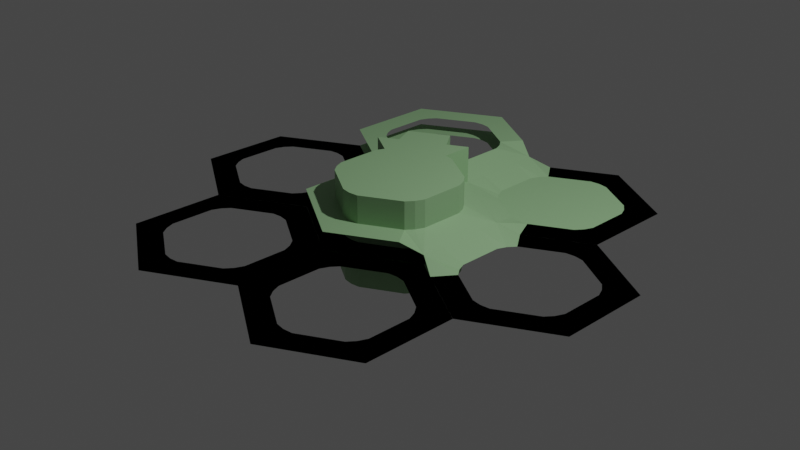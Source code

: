 # Source: hex_v2.blend  (saved by Blender 3.3.6; exported with 4.5.12 LTS)
import bpy
from mathutils import Matrix  # noqa: F401  (used for matrix-valued properties, if any)

bpy.ops.wm.read_factory_settings(use_empty=True)
scene = bpy.context.scene
scene.name = 'Scene'

# ---- collections
col_collection = bpy.data.collections.new('Collection'); scene.collection.children.link(col_collection)
col_collection.hide_viewport = True
col_booleans = bpy.data.collections.new('Booleans'); scene.collection.children.link(col_booleans)
col_version_0 = bpy.data.collections.new('Version_0'); scene.collection.children.link(col_version_0)
col_version_0.hide_viewport = True
col_version_0_elevation_1 = bpy.data.collections.new('Version_0_Elevation_1'); scene.collection.children.link(col_version_0_elevation_1)
col_version_0_elevation_1.hide_viewport = True
col_development = bpy.data.collections.new('___development____'); scene.collection.children.link(col_development)
col_0_0_0 = bpy.data.collections.new('0,0,0'); scene.collection.children.link(col_0_0_0)
col_0_0_1 = bpy.data.collections.new('0,0,1'); scene.collection.children.link(col_0_0_1)
col_0_1_1 = bpy.data.collections.new('0,1,1'); scene.collection.children.link(col_0_1_1)

# ---- materials (node trees are filled in below, after node groups)
mat_1_s_coast = bpy.data.materials.new('-1.S.Coast')
mat_1_s_coast.use_transparent_shadow = False

# ---- material node trees
mat_1_s_coast.use_nodes = True; mat_1_s_coast.node_tree.nodes.clear()
_N = mat_1_s_coast.node_tree.nodes; _L = mat_1_s_coast.node_tree.links
n0 = _N.new('ShaderNodeBsdfPrincipled'); n0.name = 'Principled BSDF'; n0.location = (10, 300)
n0.distribution = 'GGX'
n0.subsurface_method = 'RANDOM_WALK_SKIN'
n0.inputs[0].default_value = (0.2705, 0.4678, 0.2384, 1.0)
n0.inputs[3].default_value = 1.45
n0.inputs[27].default_value = (0.0, 0.0, 0.0, 1.0)
n0.inputs[28].default_value = 1.0
n1 = _N.new('ShaderNodeOutputMaterial'); n1.name = 'Material Output'; n1.location = (300, 300)
_L.new(n0.outputs[0], n1.inputs[0])
n1.is_active_output = True

# ---- world
world_world = bpy.data.worlds.new('World'); scene.world = world_world
world_world.use_nodes = True; world_world.node_tree.nodes.clear()
_N = world_world.node_tree.nodes; _L = world_world.node_tree.links
n0 = _N.new('ShaderNodeOutputWorld'); n0.name = 'World Output'; n0.location = (300, 300)
n1 = _N.new('ShaderNodeBackground'); n1.name = 'Background'; n1.location = (10, 300)
n1.inputs[0].default_value = (0.05088, 0.05088, 0.05088, 1.0)
_L.new(n1.outputs[0], n0.inputs[0])
n0.is_active_output = True
world_world.color = (0.05088, 0.05088, 0.05088)
world_world.use_sun_shadow = False
world_world.sun_shadow_jitter_overblur = 0.0

# ---- cameras
cam_camera = bpy.data.cameras.new('Camera')
cam_camera.clip_end = 100.0
cam_camera.ortho_scale = 7.314

# ---- lights
light_light = bpy.data.lights.new('Light', 'POINT')
light_light.transmission_factor = 0.0
light_light.energy = 1000.0
light_light.shadow_soft_size = 0.1
light_light.shadow_maximum_resolution = 0.006
light_light.use_absolute_resolution = True

# ---- meshes
me_circle = bpy.data.meshes.new('Circle')
me_circle.from_pydata([(-0.11, 1.029, 0.0), (-0.4195, 0.9466, 0.0), (-0.9466, 0.4195, 0.0), (-1.029, 0.11, 0.0), (-0.8366, -0.61, 0.0), (-0.61, -0.8366, 0.0), (0.11, -1.029, 0.0), (0.4195, -0.9466, 0.0), (0.9466, -0.4195, 0.0), (1.029, -0.11, 0.0), (0.8366, 0.61, 0.0), (0.61, 0.8366, 0.0), (1.008, -0.2701, 0.0), (-1.008, 0.2701, 0.0), (-0.2701, 1.008, 0.0), (0.2701, -1.008, 0.0), (-0.7379, -0.7379, 0.0), (0.7379, 0.7379, 0.0), (-1.263, 0.6811, 0.0), (-0.6811, 1.263, 0.0), (1.122, 1.122, 0.0), (-0.4108, 1.533, 0.0), (-1.533, 0.4108, 0.0), (-1.122, -1.122, 0.0), (0.4108, -1.533, 0.0), (1.533, -0.4108, 0.0), (0.6811, -1.263, 0.0), (1.263, -0.6811, 0.0), (1.221, 0.7532, 0.0), (1.434, -0.04163, 0.0), (-1.434, 0.04163, 0.0), (-1.221, -0.7532, 0.0), (-0.04163, 1.434, 0.0), (0.7532, 1.221, 0.0), (0.04163, -1.434, 0.0), (-0.7532, -1.221, 0.0)], [], [(10, 28, 20, 17), (11, 17, 20, 33), (4, 31, 23, 16), (5, 16, 23, 35), (6, 34, 24, 15), (7, 15, 24, 26), (8, 27, 25, 12), (9, 12, 25, 29), (0, 32, 21, 14), (14, 21, 19, 1), (13, 2, 18, 22), (3, 13, 22, 30), (8, 7, 26, 27), (1, 19, 18, 2), (34, 6, 5, 35), (29, 28, 10, 9), (4, 3, 30, 31), (33, 32, 0, 11)])
_uv = me_circle.uv_layers.new(name='UVMap')
_uv.uv.foreach_set('vector', [0.0, 0.0, 0.0, 0.0, 0.0, 0.0, 0.0, 0.0, 0.0, 0.0, 0.0, 0.0, 0.0, 0.0, 0.0, 0.0, 0.0, 0.0, 0.0, 0.0, 0.0, 0.0, 0.0, 0.0, 0.0, 0.0, 0.0, 0.0, 0.0, 0.0, 0.0, 0.0, 0.0, 0.0, 0.0, 0.0, 0.0, 0.0, 0.0, 0.0, 0.0, 0.0, 0.0, 0.0, 0.0, 0.0, 0.0, 0.0, 0.0, 0.0, 0.0, 0.0, 0.0, 0.0, 0.0, 0.0, 0.0, 0.0, 0.0, 0.0, 0.0, 0.0, 0.0, 0.0, 0.0, 0.0, 0.0, 0.0, 0.0, 0.0, 0.0, 0.0, 0.0, 0.0, 0.0, 0.0, 0.0, 0.0, 0.0, 0.0, 0.0, 0.0, 0.0, 0.0, 0.0, 0.0, 0.0, 0.0, 0.0, 0.0, 0.0, 0.0, 0.0, 0.0, 0.0, 0.0, 0.0, 0.0, 0.0, 0.0, 0.0, 0.0, 0.0, 0.0, 0.0, 0.0, 0.0, 0.0, 0.0, 0.0, 0.0, 0.0, 0.0, 0.0, 0.0, 0.0, 0.0, 0.0, 0.0, 0.0, 0.0, 0.0, 0.0, 0.0, 0.0, 0.0, 0.0, 0.0, 0.0, 0.0, 0.0, 0.0, 0.0, 0.0, 0.0, 0.0, 0.0, 0.0, 0.0, 0.0, 0.0, 0.0, 0.0, 0.0])
me_circle.materials.append(mat_1_s_coast)
me_circle.update()
me_circle_002 = bpy.data.meshes.new('Circle.002')
me_circle_002.from_pydata([(-0.11, 1.029, 0.0), (-0.4195, 0.9466, 0.0), (-0.9466, 0.4195, 0.0), (-1.029, 0.11, 0.0), (-0.8366, -0.61, 0.0), (-0.61, -0.8366, 0.0), (0.11, -1.029, 0.0), (0.4195, -0.9466, 0.0), (0.9466, -0.4195, 0.0), (1.029, -0.11, 0.0), (0.8366, 0.61, 0.0), (0.61, 0.8366, 0.0), (1.008, -0.2701, 0.0), (-1.008, 0.2701, 0.0), (-0.2701, 1.008, 0.0), (0.2701, -1.008, 0.0), (-0.7379, -0.7379, 0.0), (0.7379, 0.7379, 0.0), (0.5744, -0.5744, 0.0), (-0.7847, -0.2103, 0.0), (0.7847, 0.2103, 0.0), (-0.2103, -0.7847, 0.0), (0.2103, 0.7847, 0.0), (-0.5744, 0.5744, 0.0)], [], [(18, 20, 22, 23, 19, 21), (21, 15, 18), (6, 15, 21), (15, 7, 18), (18, 12, 20), (8, 12, 18), (12, 9, 20), (17, 22, 20), (20, 10, 17), (17, 11, 22), (22, 14, 23), (0, 14, 22), (14, 1, 23), (23, 13, 19), (2, 13, 23), (13, 3, 19), (1, 2, 23), (3, 4, 19), (16, 21, 19), (19, 4, 16), (16, 5, 21), (5, 6, 21), (7, 8, 18), (9, 10, 20), (11, 0, 22)])
_uv = me_circle_002.uv_layers.new(name='UVMap')
_uv.uv.foreach_set('vector', [0.09905, 0.9153, 0.08663, 0.9368, 0.06179, 0.9368, 0.04936, 0.9153, 0.06179, 0.8938, 0.08663, 0.8938, 0.08663, 0.8938, 0.0, 0.0, 0.09905, 0.9153, 0.0, 0.0, 0.0, 0.0, 0.08663, 0.8938, 0.0, 0.0, 0.0, 0.0, 0.09905, 0.9153, 0.09905, 0.9153, 0.0, 0.0, 0.08663, 0.9368, 0.0, 0.0, 0.0, 0.0, 0.09905, 0.9153, 0.0, 0.0, 0.0, 0.0, 0.08663, 0.9368, 0.0, 0.0, 0.06179, 0.9368, 0.08663, 0.9368, 0.08663, 0.9368, 0.0, 0.0, 0.0, 0.0, 0.0, 0.0, 0.0, 0.0, 0.06179, 0.9368, 0.06179, 0.9368, 0.0, 0.0, 0.04936, 0.9153, 0.0, 0.0, 0.0, 0.0, 0.06179, 0.9368, 0.0, 0.0, 0.0, 0.0, 0.04936, 0.9153, 0.04936, 0.9153, 0.0, 0.0, 0.06179, 0.8938, 0.0, 0.0, 0.0, 0.0, 0.04936, 0.9153, 0.0, 0.0, 0.0, 0.0, 0.06179, 0.8938, 0.0, 0.0, 0.0, 0.0, 0.04936, 0.9153, 0.0, 0.0, 0.0, 0.0, 0.06179, 0.8938, 0.0, 0.0, 0.08663, 0.8938, 0.06179, 0.8938, 0.06179, 0.8938, 0.0, 0.0, 0.0, 0.0, 0.0, 0.0, 0.0, 0.0, 0.08663, 0.8938, 0.0, 0.0, 0.0, 0.0, 0.08663, 0.8938, 0.0, 0.0, 0.0, 0.0, 0.09905, 0.9153, 0.0, 0.0, 0.0, 0.0, 0.08663, 0.9368, 0.0, 0.0, 0.0, 0.0, 0.06179, 0.9368])
me_circle_002.materials.append(mat_1_s_coast)
me_circle_002.update()
me_plane = bpy.data.meshes.new('Plane')
me_plane.from_pydata([(-0.9088, 3.809e-11, 0.0), (1.905e-11, -0.9088, 0.0), (0.9088, 3.809e-11, 0.0), (1.905e-11, 0.9088, 0.0), (1.905e-11, 3.809e-11, 0.0), (-0.9754, -0.4323, 0.0), (0.4544, -0.9088, 0.0), (0.9754, 0.4323, 0.0), (-0.4544, 0.9088, 0.0), (-0.9088, 0.4544, 0.0), (-0.4323, -0.9754, 0.0), (0.9088, -0.4544, 0.0), (0.4323, 0.9754, 0.0), (1.905e-11, 0.4544, 0.0), (1.905e-11, -0.4544, 0.0), (-0.4544, 3.809e-11, 0.0), (0.4544, 3.809e-11, 0.0), (-0.4544, -0.4544, 0.0), (-0.4544, 0.4544, 0.0), (0.4544, 0.4544, 0.0), (0.4544, -0.4544, 0.0), (-0.7724, 0.7724, 0.0), (-0.8127, 0.712, 0.0), (-0.8268, 0.6409, 0.0), (-0.8127, 0.5697, 0.0), (-0.7724, 0.5093, 0.0), (-0.712, 0.469, 0.0), (-0.6409, 0.4549, 0.0), (-0.5697, 0.469, 0.0), (-0.5093, 0.5093, 0.0), (-0.469, 0.5697, 0.0), (-0.4549, 0.6409, 0.0), (-0.469, 0.712, 0.0), (-0.5093, 0.7724, 0.0), (-0.5697, 0.8127, 0.0), (-0.6409, 0.8268, 0.0), (-0.712, 0.8127, 0.0), (0.5087, -0.5087, 0.0), (0.4684, -0.5691, 0.0), (0.4543, -0.6403, 0.0), (0.4684, -0.7114, 0.0), (0.5087, -0.7718, 0.0), (0.5691, -0.8121, 0.0), (0.6403, -0.8262, 0.0), (0.7114, -0.8121, 0.0), (0.7718, -0.7718, 0.0), (0.8121, -0.7114, 0.0), (0.8262, -0.6403, 0.0), (0.8121, -0.5691, 0.0), (0.7718, -0.5087, 0.0), (0.7114, -0.4684, 0.0), (0.6403, -0.4543, 0.0), (0.5691, -0.4684, 0.0), (0.5014, 0.7644, 0.0), (0.4611, 0.7041, 0.0), (0.4469, 0.6329, 0.0), (0.4611, 0.5617, 0.0), (0.5014, 0.5014, 0.0), (0.5617, 0.4611, 0.0), (0.6329, 0.4469, 0.0), (0.7041, 0.4611, 0.0), (0.7644, 0.5014, 0.0), (0.8047, 0.5617, 0.0), (0.8189, 0.6329, 0.0), (0.8047, 0.7041, 0.0), (0.7644, 0.7644, 0.0), (0.7041, 0.8047, 0.0), (0.6329, 0.8189, 0.0), (0.5617, 0.8047, 0.0), (-0.5014, -0.7644, 0.0), (-0.4611, -0.7041, 0.0), (-0.4469, -0.6329, 0.0), (-0.4611, -0.5617, 0.0), (-0.5014, -0.5014, 0.0), (-0.5617, -0.4611, 0.0), (-0.6329, -0.4469, 0.0), (-0.7041, -0.4611, 0.0), (-0.7644, -0.5014, 0.0), (-0.8047, -0.5617, 0.0), (-0.8189, -0.6329, 0.0), (-0.8047, -0.7041, 0.0), (-0.7644, -0.7644, 0.0), (-0.7041, -0.8047, 0.0), (-0.6329, -0.8189, 0.0), (-0.5617, -0.8047, 0.0)], [], [(18, 13, 3, 8), (17, 14, 4, 15), (20, 11, 2, 16), (14, 20, 16, 4), (1, 6, 20, 14), (5, 17, 15, 0), (10, 1, 14, 17), (0, 15, 18, 9), (15, 4, 13, 18), (13, 19, 12, 3), (4, 16, 19, 13), (16, 2, 7, 19), (22, 23, 24, 25, 26, 27, 28, 29, 30, 31, 32, 33, 34, 35, 36, 21), (38, 39, 40, 41, 42, 43, 44, 45, 46, 47, 48, 49, 50, 51, 52, 37), (54, 55, 56, 57, 58, 59, 60, 61, 62, 63, 64, 65, 66, 67, 68, 53), (70, 71, 72, 73, 74, 75, 76, 77, 78, 79, 80, 81, 82, 83, 84, 69)])
_uv = me_plane.uv_layers.new(name='UVMap')
_uv.uv.foreach_set('vector', [0.25, 0.75, 0.5, 0.75, 0.5, 1.0, 0.25, 1.0, 0.25, 0.25, 0.5, 0.25, 0.5, 0.5, 0.25, 0.5, 0.75, 0.25, 1.0, 0.25, 1.0, 0.5, 0.75, 0.5, 0.5, 0.25, 0.75, 0.25, 0.75, 0.5, 0.5, 0.5, 0.5, 0.0, 0.75, 0.0, 0.75, 0.25, 0.5, 0.25, 0.0, 0.25, 0.25, 0.25, 0.25, 0.5, 0.0, 0.5, 0.25, 0.0, 0.5, 0.0, 0.5, 0.25, 0.25, 0.25, 0.0, 0.5, 0.25, 0.5, 0.25, 0.75, 0.0, 0.75, 0.25, 0.5, 0.5, 0.5, 0.5, 0.75, 0.25, 0.75, 0.5, 0.75, 0.75, 0.75, 0.75, 1.0, 0.5, 1.0, 0.5, 0.5, 0.75, 0.5, 0.75, 0.75, 0.5, 0.75, 0.75, 0.5, 1.0, 0.5, 1.0, 0.75, 0.75, 0.75, 0.0, 0.0, 0.0, 0.0, 0.0, 0.0, 0.0, 0.0, 0.0, 0.0, 0.0, 0.0, 0.0, 0.0, 0.0, 0.0, 0.0, 0.0, 0.0, 0.0, 0.0, 0.0, 0.0, 0.0, 0.0, 0.0, 0.0, 0.0, 0.0, 0.0, 0.0, 0.0, 0.0, 0.0, 0.0, 0.0, 0.0, 0.0, 0.0, 0.0, 0.0, 0.0, 0.0, 0.0, 0.0, 0.0, 0.0, 0.0, 0.0, 0.0, 0.0, 0.0, 0.0, 0.0, 0.0, 0.0, 0.0, 0.0, 0.0, 0.0, 0.0, 0.0, 0.0, 0.0, 0.0, 0.0, 0.0, 0.0, 0.0, 0.0, 0.0, 0.0, 0.0, 0.0, 0.0, 0.0, 0.0, 0.0, 0.0, 0.0, 0.0, 0.0, 0.0, 0.0, 0.0, 0.0, 0.0, 0.0, 0.0, 0.0, 0.0, 0.0, 0.0, 0.0, 0.0, 0.0, 0.0, 0.0, 0.0, 0.0, 0.0, 0.0, 0.0, 0.0, 0.0, 0.0, 0.0, 0.0, 0.0, 0.0, 0.0, 0.0, 0.0, 0.0, 0.0, 0.0, 0.0, 0.0, 0.0, 0.0, 0.0, 0.0, 0.0, 0.0, 0.0, 0.0, 0.0, 0.0])
me_plane.update()
me_circle_006 = bpy.data.meshes.new('Circle.006')
me_circle_006.from_pydata([(-0.11, 1.029, 0.0), (-0.4195, 0.9466, 0.0), (-0.9466, 0.4195, 0.0), (-1.029, 0.11, 0.0), (-0.8366, -0.61, 0.0), (-0.61, -0.8366, 0.0), (0.11, -1.029, 0.0), (0.4195, -0.9466, 0.0), (0.9466, -0.4195, 0.0), (1.029, -0.11, 0.0), (0.8366, 0.61, 0.0), (0.61, 0.8366, 0.0), (1.008, -0.2701, 0.0), (-1.008, 0.2701, 0.0), (-0.2701, 1.008, 0.0), (0.2701, -1.008, 0.0), (-0.7379, -0.7379, 0.0), (0.7379, 0.7379, 0.0), (-1.263, 0.6811, 0.0), (-0.6811, 1.263, 0.0), (1.122, 1.122, 0.0), (-0.4108, 1.533, 0.0), (-1.533, 0.4108, 0.0), (-1.122, -1.122, 0.0), (0.4108, -1.533, 0.0), (1.533, -0.4108, 0.0), (0.6811, -1.263, 0.0), (1.263, -0.6811, 0.0), (1.221, 0.7532, 0.0), (1.434, -0.04163, 0.0), (-1.434, 0.04163, 0.0), (-1.221, -0.7532, 0.0), (-0.04163, 1.434, 0.0), (0.7532, 1.221, 0.0), (0.04163, -1.434, 0.0), (-0.7532, -1.221, 0.0)], [], [(10, 28, 20, 17), (11, 17, 20, 33), (4, 31, 23, 16), (5, 16, 23, 35), (6, 34, 24, 15), (7, 15, 24, 26), (8, 27, 25, 12), (9, 12, 25, 29), (0, 32, 21, 14), (14, 21, 19, 1), (13, 2, 18, 22), (3, 13, 22, 30), (33, 32, 0, 11), (8, 7, 26, 27), (1, 19, 18, 2), (34, 6, 5, 35), (29, 28, 10, 9), (4, 3, 30, 31)])
_uv = me_circle_006.uv_layers.new(name='UVMap')
_uv.uv.foreach_set('vector', [0.0, 0.0, 0.0, 0.0, 0.0, 0.0, 0.0, 0.0, 0.0, 0.0, 0.0, 0.0, 0.0, 0.0, 0.0, 0.0, 0.0, 0.0, 0.0, 0.0, 0.0, 0.0, 0.0, 0.0, 0.0, 0.0, 0.0, 0.0, 0.0, 0.0, 0.0, 0.0, 0.0, 0.0, 0.0, 0.0, 0.0, 0.0, 0.0, 0.0, 0.0, 0.0, 0.0, 0.0, 0.0, 0.0, 0.0, 0.0, 0.0, 0.0, 0.0, 0.0, 0.0, 0.0, 0.0, 0.0, 0.0, 0.0, 0.0, 0.0, 0.0, 0.0, 0.0, 0.0, 0.0, 0.0, 0.0, 0.0, 0.0, 0.0, 0.0, 0.0, 0.0, 0.0, 0.0, 0.0, 0.0, 0.0, 0.0, 0.0, 0.0, 0.0, 0.0, 0.0, 0.0, 0.0, 0.0, 0.0, 0.0, 0.0, 0.0, 0.0, 0.0, 0.0, 0.0, 0.0, 0.0, 0.0, 0.0, 0.0, 0.0, 0.0, 0.0, 0.0, 0.0, 0.0, 0.0, 0.0, 0.0, 0.0, 0.0, 0.0, 0.0, 0.0, 0.0, 0.0, 0.0, 0.0, 0.0, 0.0, 0.0, 0.0, 0.0, 0.0, 0.0, 0.0, 0.0, 0.0, 0.0, 0.0, 0.0, 0.0, 0.0, 0.0, 0.0, 0.0, 0.0, 0.0, 0.0, 0.0, 0.0, 0.0, 0.0, 0.0])
me_circle_006.materials.append(mat_1_s_coast)
me_circle_006.update()
me_circle_007 = bpy.data.meshes.new('Circle.007')
me_circle_007.from_pydata([(-0.5076, 0.4096, 0.0), (-0.6085, 0.2348, 0.0), (-0.6085, -0.2348, 0.0), (-0.5076, -0.4096, 0.0), (-0.1009, -0.6444, 0.0), (0.1009, -0.6444, 0.0), (0.5076, -0.4096, 0.0), (0.6085, -0.2348, 0.0), (0.6085, 0.2348, 0.0), (0.5076, 0.4096, 0.0), (0.1009, 0.6444, 0.0), (-0.1009, 0.6444, 0.0), (0.5694, 0.3287, 0.0), (-0.5694, -0.3287, 0.0), (-0.5694, 0.3287, 0.0), (0.5694, -0.3287, 0.0), (-2.98e-08, -0.6575, 0.0), (2.98e-08, 0.6575, 0.0), (-0.866, -0.2592, 0.0), (-0.866, 0.2592, 0.0), (5.96e-08, 1.0, 0.0), (-0.866, 0.5, 0.0), (-0.866, -0.5, 0.0), (-5.96e-08, -1.0, 0.0), (0.866, -0.5, 0.0), (0.866, 0.5, 0.0), (0.866, -0.2592, 0.0), (0.866, 0.2592, 0.0), (0.2085, 0.8796, 0.0), (0.6575, 0.6204, 0.0), (-0.6575, -0.6204, 0.0), (-0.2085, -0.8796, 0.0), (-0.6575, 0.6204, 0.0), (-0.2085, 0.8796, 0.0), (0.6575, -0.6204, 0.0), (0.2085, -0.8796, 0.0)], [], [(10, 28, 20, 17), (11, 17, 20, 33), (4, 31, 23, 16), (5, 16, 23, 35), (6, 34, 24, 15), (7, 15, 24, 26), (8, 27, 25, 12), (9, 12, 25, 29), (0, 32, 21, 14), (14, 21, 19, 1), (13, 2, 18, 22), (3, 13, 22, 30), (33, 32, 0, 11), (8, 7, 26, 27), (1, 19, 18, 2), (34, 6, 5, 35), (29, 28, 10, 9), (4, 3, 30, 31), (8, 0, 5), (0, 14, 1), (1, 2, 5), (2, 13, 3), (5, 2, 4), (3, 4, 2), (4, 16, 5), (5, 6, 7), (6, 15, 7), (7, 8, 5), (8, 12, 9), (9, 10, 11), (10, 17, 11), (11, 0, 8), (0, 1, 5), (8, 9, 11)])
_uv = me_circle_007.uv_layers.new(name='UVMap')
_uv.uv.foreach_set('vector', [0.0, 0.0, 0.0, 0.0, 0.0, 0.0, 0.0, 0.0, 0.0, 0.0, 0.0, 0.0, 0.0, 0.0, 0.0, 0.0, 0.0, 0.0, 0.0, 0.0, 0.0, 0.0, 0.0, 0.0, 0.0, 0.0, 0.0, 0.0, 0.0, 0.0, 0.0, 0.0, 0.0, 0.0, 0.0, 0.0, 0.0, 0.0, 0.0, 0.0, 0.0, 0.0, 0.0, 0.0, 0.0, 0.0, 0.0, 0.0, 0.0, 0.0, 0.0, 0.0, 0.0, 0.0, 0.0, 0.0, 0.0, 0.0, 0.0, 0.0, 0.0, 0.0, 0.0, 0.0, 0.0, 0.0, 0.0, 0.0, 0.0, 0.0, 0.0, 0.0, 0.0, 0.0, 0.0, 0.0, 0.0, 0.0, 0.0, 0.0, 0.0, 0.0, 0.0, 0.0, 0.0, 0.0, 0.0, 0.0, 0.0, 0.0, 0.0, 0.0, 0.0, 0.0, 0.0, 0.0, 0.0, 0.0, 0.0, 0.0, 0.0, 0.0, 0.0, 0.0, 0.0, 0.0, 0.0, 0.0, 0.0, 0.0, 0.0, 0.0, 0.0, 0.0, 0.0, 0.0, 0.0, 0.0, 0.0, 0.0, 0.0, 0.0, 0.0, 0.0, 0.0, 0.0, 0.0, 0.0, 0.0, 0.0, 0.0, 0.0, 0.0, 0.0, 0.0, 0.0, 0.0, 0.0, 0.0, 0.0, 0.0, 0.0, 0.0, 0.0, 0.0, 0.0, 0.0, 0.0, 0.0, 0.0, 0.0, 0.0, 0.0, 0.0, 0.0, 0.0, 0.0, 0.0, 0.0, 0.0, 0.0, 0.0, 0.0, 0.0, 0.0, 0.0, 0.0, 0.0, 0.0, 0.0, 0.0, 0.0, 0.0, 0.0, 0.0, 0.0, 0.0, 0.0, 0.0, 0.0, 0.0, 0.0, 0.0, 0.0, 0.0, 0.0, 0.0, 0.0, 0.0, 0.0, 0.0, 0.0, 0.0, 0.0, 0.0, 0.0, 0.0, 0.0, 0.0, 0.0, 0.0, 0.0, 0.0, 0.0, 0.0, 0.0, 0.0, 0.0, 0.0, 0.0, 0.0, 0.0, 0.0, 0.0, 0.0, 0.0, 0.0, 0.0, 0.0, 0.0, 0.0, 0.0, 0.0, 0.0, 0.0, 0.0, 0.0, 0.0, 0.0, 0.0, 0.0, 0.0, 0.0, 0.0, 0.0, 0.0, 0.0, 0.0, 0.0, 0.0])
me_circle_007.materials.append(mat_1_s_coast)
me_circle_007.update()
me_circle_012 = bpy.data.meshes.new('Circle.012')
me_circle_012.from_pydata([(-0.11, 1.029, 0.0), (-0.4195, 0.9466, 0.0), (-0.9466, 0.4195, 0.0), (-1.029, 0.11, 0.0), (-0.8366, -0.61, 0.0), (-0.61, -0.8366, 0.0), (0.11, -1.029, 0.0), (0.4195, -0.9466, 0.0), (0.9466, -0.4195, 0.0), (1.029, -0.11, 0.0), (0.8366, 0.61, 0.0), (0.61, 0.8366, 0.0), (1.008, -0.2701, 0.0), (-1.008, 0.2701, 0.0), (-0.2701, 1.008, 0.0), (0.2701, -1.008, 0.0), (-0.7379, -0.7379, 0.0), (0.7379, 0.7379, 0.0), (-1.263, 0.6811, 0.0), (-0.6811, 1.263, 0.0), (1.122, 1.122, 0.0), (-0.4108, 1.533, 0.0), (-1.533, 0.4108, 0.0), (-1.122, -1.122, 0.0), (0.4108, -1.533, 0.0), (1.533, -0.4108, 0.0), (0.6811, -1.263, 0.0), (1.263, -0.6811, 0.0), (1.221, 0.7532, 0.0), (1.434, -0.04163, 0.0), (-1.434, 0.04163, 0.0), (-1.221, -0.7532, 0.0), (-0.04163, 1.434, 0.0), (0.7532, 1.221, 0.0), (0.04163, -1.434, 0.0), (-0.7532, -1.221, 0.0)], [], [(10, 28, 20, 17), (11, 17, 20, 33), (4, 31, 23, 16), (5, 16, 23, 35), (6, 34, 24, 15), (7, 15, 24, 26), (8, 27, 25, 12), (9, 12, 25, 29), (0, 32, 21, 14), (14, 21, 19, 1), (13, 2, 18, 22), (3, 13, 22, 30), (33, 32, 0, 11), (8, 7, 26, 27), (1, 19, 18, 2), (34, 6, 5, 35), (29, 28, 10, 9), (4, 3, 30, 31)])
_uv = me_circle_012.uv_layers.new(name='UVMap')
_uv.uv.foreach_set('vector', [0.0, 0.0, 0.0, 0.0, 0.0, 0.0, 0.0, 0.0, 0.0, 0.0, 0.0, 0.0, 0.0, 0.0, 0.0, 0.0, 0.0, 0.0, 0.0, 0.0, 0.0, 0.0, 0.0, 0.0, 0.0, 0.0, 0.0, 0.0, 0.0, 0.0, 0.0, 0.0, 0.0, 0.0, 0.0, 0.0, 0.0, 0.0, 0.0, 0.0, 0.0, 0.0, 0.0, 0.0, 0.0, 0.0, 0.0, 0.0, 0.0, 0.0, 0.0, 0.0, 0.0, 0.0, 0.0, 0.0, 0.0, 0.0, 0.0, 0.0, 0.0, 0.0, 0.0, 0.0, 0.0, 0.0, 0.0, 0.0, 0.0, 0.0, 0.0, 0.0, 0.0, 0.0, 0.0, 0.0, 0.0, 0.0, 0.0, 0.0, 0.0, 0.0, 0.0, 0.0, 0.0, 0.0, 0.0, 0.0, 0.0, 0.0, 0.0, 0.0, 0.0, 0.0, 0.0, 0.0, 0.0, 0.0, 0.0, 0.0, 0.0, 0.0, 0.0, 0.0, 0.0, 0.0, 0.0, 0.0, 0.0, 0.0, 0.0, 0.0, 0.0, 0.0, 0.0, 0.0, 0.0, 0.0, 0.0, 0.0, 0.0, 0.0, 0.0, 0.0, 0.0, 0.0, 0.0, 0.0, 0.0, 0.0, 0.0, 0.0, 0.0, 0.0, 0.0, 0.0, 0.0, 0.0, 0.0, 0.0, 0.0, 0.0, 0.0, 0.0])
me_circle_012.materials.append(mat_1_s_coast)
me_circle_012.update()
me_circle_015 = bpy.data.meshes.new('Circle.015')
me_circle_015.from_pydata([(-0.11, 1.029, 0.0), (-0.4195, 0.9466, 0.0), (-0.9466, 0.4195, 0.0), (-1.029, 0.11, 0.0), (-0.8366, -0.61, 0.0), (-0.61, -0.8366, 0.0), (0.11, -1.029, 0.0), (0.4195, -0.9466, 0.0), (0.9466, -0.4195, 0.0), (1.029, -0.11, 0.0), (0.8366, 0.61, 0.0), (0.61, 0.8366, 0.0), (1.008, -0.2701, 0.0), (-1.008, 0.2701, 0.0), (-0.2701, 1.008, 0.0), (0.2701, -1.008, 0.0), (-0.7379, -0.7379, 0.0), (0.7379, 0.7379, 0.0), (-1.263, 0.6811, 0.0), (-0.6811, 1.263, 0.0), (1.122, 1.122, 0.0), (-0.4108, 1.533, 0.0), (-1.533, 0.4108, 0.0), (-1.122, -1.122, 0.0), (0.4108, -1.533, 0.0), (1.533, -0.4108, 0.0), (0.6811, -1.263, 0.0), (1.263, -0.6811, 0.0), (1.221, 0.7532, 0.0), (1.434, -0.04163, 0.0), (-1.434, 0.04163, 0.0), (-1.221, -0.7532, 0.0), (-0.04163, 1.434, 0.0), (0.7532, 1.221, 0.0), (0.04163, -1.434, 0.0), (-0.7532, -1.221, 0.0)], [], [(10, 28, 20, 17), (11, 17, 20, 33), (4, 31, 23, 16), (5, 16, 23, 35), (6, 34, 24, 15), (7, 15, 24, 26), (8, 27, 25, 12), (9, 12, 25, 29), (0, 32, 21, 14), (14, 21, 19, 1), (13, 2, 18, 22), (3, 13, 22, 30), (8, 7, 26, 27), (1, 19, 18, 2), (34, 6, 5, 35), (29, 28, 10, 9), (4, 3, 30, 31), (33, 32, 0, 11)])
_uv = me_circle_015.uv_layers.new(name='UVMap')
_uv.uv.foreach_set('vector', [0.0, 0.0, 0.0, 0.0, 0.0, 0.0, 0.0, 0.0, 0.0, 0.0, 0.0, 0.0, 0.0, 0.0, 0.0, 0.0, 0.0, 0.0, 0.0, 0.0, 0.0, 0.0, 0.0, 0.0, 0.0, 0.0, 0.0, 0.0, 0.0, 0.0, 0.0, 0.0, 0.0, 0.0, 0.0, 0.0, 0.0, 0.0, 0.0, 0.0, 0.0, 0.0, 0.0, 0.0, 0.0, 0.0, 0.0, 0.0, 0.0, 0.0, 0.0, 0.0, 0.0, 0.0, 0.0, 0.0, 0.0, 0.0, 0.0, 0.0, 0.0, 0.0, 0.0, 0.0, 0.0, 0.0, 0.0, 0.0, 0.0, 0.0, 0.0, 0.0, 0.0, 0.0, 0.0, 0.0, 0.0, 0.0, 0.0, 0.0, 0.0, 0.0, 0.0, 0.0, 0.0, 0.0, 0.0, 0.0, 0.0, 0.0, 0.0, 0.0, 0.0, 0.0, 0.0, 0.0, 0.0, 0.0, 0.0, 0.0, 0.0, 0.0, 0.0, 0.0, 0.0, 0.0, 0.0, 0.0, 0.0, 0.0, 0.0, 0.0, 0.0, 0.0, 0.0, 0.0, 0.0, 0.0, 0.0, 0.0, 0.0, 0.0, 0.0, 0.0, 0.0, 0.0, 0.0, 0.0, 0.0, 0.0, 0.0, 0.0, 0.0, 0.0, 0.0, 0.0, 0.0, 0.0, 0.0, 0.0, 0.0, 0.0, 0.0, 0.0])
me_circle_015.materials.append(mat_1_s_coast)
me_circle_015.update()
me_circle_016 = bpy.data.meshes.new('Circle.016')
me_circle_016.from_pydata([(-0.11, 1.029, 0.0), (-0.4195, 0.9466, 0.0), (-0.9466, 0.4195, 0.0), (-1.029, 0.11, 0.0), (-0.8366, -0.61, 0.0), (-0.61, -0.8366, 0.0), (0.11, -1.029, 0.0), (0.4195, -0.9466, 0.0), (0.9466, -0.4195, 0.0), (1.029, -0.11, 0.0), (0.8366, 0.61, 0.0), (0.61, 0.8366, 0.0), (1.008, -0.2701, 0.0), (-1.008, 0.2701, 0.0), (-0.2701, 1.008, 0.0), (0.2701, -1.008, 0.0), (-0.7379, -0.7379, 0.0), (0.7379, 0.7379, 0.0), (-1.263, 0.6811, 0.0), (-0.6811, 1.263, 0.0), (1.122, 1.122, 0.0), (-0.4108, 1.533, 0.0), (-1.533, 0.4108, 0.0), (-1.122, -1.122, 0.0), (0.4108, -1.533, 0.0), (1.533, -0.4108, 0.0), (0.6811, -1.263, 0.0), (1.263, -0.6811, 0.0), (1.221, 0.7532, 0.0), (1.434, -0.04163, 0.0), (-1.434, 0.04163, 0.0), (-1.221, -0.7532, 0.0), (-0.04163, 1.434, 0.0), (0.7532, 1.221, 0.0), (0.04163, -1.434, 0.0), (-0.7532, -1.221, 0.0)], [], [(10, 28, 20, 17), (11, 17, 20, 33), (4, 31, 23, 16), (5, 16, 23, 35), (6, 34, 24, 15), (7, 15, 24, 26), (8, 27, 25, 12), (9, 12, 25, 29), (0, 32, 21, 14), (14, 21, 19, 1), (13, 2, 18, 22), (3, 13, 22, 30), (8, 7, 26, 27), (1, 19, 18, 2), (34, 6, 5, 35), (29, 28, 10, 9), (4, 3, 30, 31), (33, 32, 0, 11)])
_uv = me_circle_016.uv_layers.new(name='UVMap')
_uv.uv.foreach_set('vector', [0.0, 0.0, 0.0, 0.0, 0.0, 0.0, 0.0, 0.0, 0.0, 0.0, 0.0, 0.0, 0.0, 0.0, 0.0, 0.0, 0.0, 0.0, 0.0, 0.0, 0.0, 0.0, 0.0, 0.0, 0.0, 0.0, 0.0, 0.0, 0.0, 0.0, 0.0, 0.0, 0.0, 0.0, 0.0, 0.0, 0.0, 0.0, 0.0, 0.0, 0.0, 0.0, 0.0, 0.0, 0.0, 0.0, 0.0, 0.0, 0.0, 0.0, 0.0, 0.0, 0.0, 0.0, 0.0, 0.0, 0.0, 0.0, 0.0, 0.0, 0.0, 0.0, 0.0, 0.0, 0.0, 0.0, 0.0, 0.0, 0.0, 0.0, 0.0, 0.0, 0.0, 0.0, 0.0, 0.0, 0.0, 0.0, 0.0, 0.0, 0.0, 0.0, 0.0, 0.0, 0.0, 0.0, 0.0, 0.0, 0.0, 0.0, 0.0, 0.0, 0.0, 0.0, 0.0, 0.0, 0.0, 0.0, 0.0, 0.0, 0.0, 0.0, 0.0, 0.0, 0.0, 0.0, 0.0, 0.0, 0.0, 0.0, 0.0, 0.0, 0.0, 0.0, 0.0, 0.0, 0.0, 0.0, 0.0, 0.0, 0.0, 0.0, 0.0, 0.0, 0.0, 0.0, 0.0, 0.0, 0.0, 0.0, 0.0, 0.0, 0.0, 0.0, 0.0, 0.0, 0.0, 0.0, 0.0, 0.0, 0.0, 0.0, 0.0, 0.0])
me_circle_016.materials.append(mat_1_s_coast)
me_circle_016.update()
me_circle_017 = bpy.data.meshes.new('Circle.017')
me_circle_017.from_pydata([(-0.11, 1.029, 0.0), (-0.4195, 0.9466, 0.0), (-0.9466, 0.4195, 0.0), (-1.029, 0.11, 0.0), (-0.8366, -0.61, 0.0), (-0.61, -0.8366, 0.0), (0.11, -1.029, 0.0), (0.4195, -0.9466, 0.0), (0.9466, -0.4195, 0.0), (1.029, -0.11, 0.0), (0.8366, 0.61, 0.0), (0.61, 0.8366, 0.0), (1.008, -0.2701, 0.0), (-1.008, 0.2701, 0.0), (-0.2701, 1.008, 0.0), (0.2701, -1.008, 0.0), (-0.7379, -0.7379, 0.0), (0.7379, 0.7379, 0.0), (-1.263, 0.6811, 0.0), (-0.6811, 1.263, 0.0), (1.122, 1.122, 0.0), (-0.4108, 1.533, 0.0), (-1.533, 0.4108, 0.0), (-1.122, -1.122, 0.0), (0.4108, -1.533, 0.0), (1.533, -0.4108, 0.0), (0.6811, -1.263, 0.0), (1.263, -0.6811, 0.0), (1.221, 0.7532, 0.0), (1.434, -0.04163, 0.0), (-1.434, 0.04163, 0.0), (-1.221, -0.7532, 0.0), (-0.04163, 1.434, 0.0), (0.7532, 1.221, 0.0), (0.04163, -1.434, 0.0), (-0.7532, -1.221, 0.0)], [], [(10, 28, 20, 17), (11, 17, 20, 33), (4, 31, 23, 16), (5, 16, 23, 35), (6, 34, 24, 15), (7, 15, 24, 26), (8, 27, 25, 12), (9, 12, 25, 29), (0, 32, 21, 14), (14, 21, 19, 1), (13, 2, 18, 22), (3, 13, 22, 30), (33, 32, 0, 11), (8, 7, 26, 27), (1, 19, 18, 2), (34, 6, 5, 35), (29, 28, 10, 9), (4, 3, 30, 31)])
_uv = me_circle_017.uv_layers.new(name='UVMap')
_uv.uv.foreach_set('vector', [0.0, 0.0, 0.0, 0.0, 0.0, 0.0, 0.0, 0.0, 0.0, 0.0, 0.0, 0.0, 0.0, 0.0, 0.0, 0.0, 0.0, 0.0, 0.0, 0.0, 0.0, 0.0, 0.0, 0.0, 0.0, 0.0, 0.0, 0.0, 0.0, 0.0, 0.0, 0.0, 0.0, 0.0, 0.0, 0.0, 0.0, 0.0, 0.0, 0.0, 0.0, 0.0, 0.0, 0.0, 0.0, 0.0, 0.0, 0.0, 0.0, 0.0, 0.0, 0.0, 0.0, 0.0, 0.0, 0.0, 0.0, 0.0, 0.0, 0.0, 0.0, 0.0, 0.0, 0.0, 0.0, 0.0, 0.0, 0.0, 0.0, 0.0, 0.0, 0.0, 0.0, 0.0, 0.0, 0.0, 0.0, 0.0, 0.0, 0.0, 0.0, 0.0, 0.0, 0.0, 0.0, 0.0, 0.0, 0.0, 0.0, 0.0, 0.0, 0.0, 0.0, 0.0, 0.0, 0.0, 0.0, 0.0, 0.0, 0.0, 0.0, 0.0, 0.0, 0.0, 0.0, 0.0, 0.0, 0.0, 0.0, 0.0, 0.0, 0.0, 0.0, 0.0, 0.0, 0.0, 0.0, 0.0, 0.0, 0.0, 0.0, 0.0, 0.0, 0.0, 0.0, 0.0, 0.0, 0.0, 0.0, 0.0, 0.0, 0.0, 0.0, 0.0, 0.0, 0.0, 0.0, 0.0, 0.0, 0.0, 0.0, 0.0, 0.0, 0.0])
me_circle_017.materials.append(mat_1_s_coast)
me_circle_017.update()
me_circle_018 = bpy.data.meshes.new('Circle.018')
me_circle_018.from_pydata([(-0.11, 1.029, 0.0), (-0.4195, 0.9466, 0.0), (-0.9466, 0.4195, 0.0), (-1.029, 0.11, 0.0), (-0.8366, -0.61, 0.0), (-0.61, -0.8366, 0.0), (0.11, -1.029, 0.0), (0.4195, -0.9466, 0.0), (0.9466, -0.4195, 0.0), (1.029, -0.11, 0.0), (0.8366, 0.61, 0.0), (0.61, 0.8366, 0.0), (1.008, -0.2701, 0.0), (-1.008, 0.2701, 0.0), (-0.2701, 1.008, 0.0), (0.2701, -1.008, 0.0), (-0.7379, -0.7379, 0.0), (0.7379, 0.7379, 0.0), (-1.263, 0.6811, 0.0), (-0.6811, 1.263, 0.0), (1.122, 1.122, 0.0), (-0.4108, 1.533, 0.0), (-1.533, 0.4108, 0.0), (-1.122, -1.122, 0.0), (0.4108, -1.533, 0.0), (1.533, -0.4108, 0.0), (0.6811, -1.263, 0.0), (1.263, -0.6811, 0.0), (1.221, 0.7532, 0.0), (1.434, -0.04163, 0.0), (-1.434, 0.04163, 0.0), (-1.221, -0.7532, 0.0), (-0.04163, 1.434, 0.0), (0.7532, 1.221, 0.0), (0.04163, -1.434, 0.0), (-0.7532, -1.221, 0.0)], [], [(10, 28, 20, 17), (11, 17, 20, 33), (4, 31, 23, 16), (5, 16, 23, 35), (6, 34, 24, 15), (7, 15, 24, 26), (8, 27, 25, 12), (9, 12, 25, 29), (0, 32, 21, 14), (14, 21, 19, 1), (13, 2, 18, 22), (3, 13, 22, 30), (33, 32, 0, 11), (8, 7, 26, 27), (1, 19, 18, 2), (34, 6, 5, 35), (29, 28, 10, 9), (4, 3, 30, 31)])
_uv = me_circle_018.uv_layers.new(name='UVMap')
_uv.uv.foreach_set('vector', [0.0, 0.0, 0.0, 0.0, 0.0, 0.0, 0.0, 0.0, 0.0, 0.0, 0.0, 0.0, 0.0, 0.0, 0.0, 0.0, 0.0, 0.0, 0.0, 0.0, 0.0, 0.0, 0.0, 0.0, 0.0, 0.0, 0.0, 0.0, 0.0, 0.0, 0.0, 0.0, 0.0, 0.0, 0.0, 0.0, 0.0, 0.0, 0.0, 0.0, 0.0, 0.0, 0.0, 0.0, 0.0, 0.0, 0.0, 0.0, 0.0, 0.0, 0.0, 0.0, 0.0, 0.0, 0.0, 0.0, 0.0, 0.0, 0.0, 0.0, 0.0, 0.0, 0.0, 0.0, 0.0, 0.0, 0.0, 0.0, 0.0, 0.0, 0.0, 0.0, 0.0, 0.0, 0.0, 0.0, 0.0, 0.0, 0.0, 0.0, 0.0, 0.0, 0.0, 0.0, 0.0, 0.0, 0.0, 0.0, 0.0, 0.0, 0.0, 0.0, 0.0, 0.0, 0.0, 0.0, 0.0, 0.0, 0.0, 0.0, 0.0, 0.0, 0.0, 0.0, 0.0, 0.0, 0.0, 0.0, 0.0, 0.0, 0.0, 0.0, 0.0, 0.0, 0.0, 0.0, 0.0, 0.0, 0.0, 0.0, 0.0, 0.0, 0.0, 0.0, 0.0, 0.0, 0.0, 0.0, 0.0, 0.0, 0.0, 0.0, 0.0, 0.0, 0.0, 0.0, 0.0, 0.0, 0.0, 0.0, 0.0, 0.0, 0.0, 0.0])
me_circle_018.materials.append(mat_1_s_coast)
me_circle_018.update()
me_circle_001 = bpy.data.meshes.new('Circle.001')
me_circle_001.from_pydata([(-0.11, 1.029, -0.7937), (-0.4195, 0.9466, -0.7937), (-0.9466, 0.4195, -0.7937), (-1.029, 0.11, -0.7937), (-0.8366, -0.61, -0.7937), (-0.61, -0.8366, -0.7937), (0.11, -1.029, -0.7937), (0.4195, -0.9466, -0.7937), (0.9466, -0.4195, -0.7937), (1.029, -0.11, -0.7937), (0.8366, 0.61, -0.7937), (0.61, 0.8366, -0.7937), (1.008, -0.2701, -0.7937), (-1.008, 0.2701, -0.7937), (-0.2701, 1.008, -0.7937), (0.2701, -1.008, -0.7937), (-0.7379, -0.7379, -0.7937), (0.7379, 0.7379, -0.7937), (0.5744, -0.5744, -0.7937), (-0.7847, -0.2103, -0.7937), (0.7847, 0.2103, -0.7937), (-0.2103, -0.7847, -0.7937), (0.2103, 0.7847, -0.7937), (-0.5744, 0.5744, -0.7937), (-0.11, 1.029, 0.7937), (-0.4195, 0.9466, 0.7937), (-0.9466, 0.4195, 0.7937), (-1.029, 0.11, 0.7937), (-0.8366, -0.61, 0.7937), (-0.61, -0.8366, 0.7937), (0.11, -1.029, 0.7937), (0.4195, -0.9466, 0.7937), (0.9466, -0.4195, 0.7937), (1.029, -0.11, 0.7937), (0.8366, 0.61, 0.7937), (0.61, 0.8366, 0.7937), (1.008, -0.2701, 0.7937), (-1.008, 0.2701, 0.7937), (-0.2701, 1.008, 0.7937), (0.2701, -1.008, 0.7937), (-0.7379, -0.7379, 0.7937), (0.7379, 0.7379, 0.7937), (0.5744, -0.5744, 0.7937), (-0.7847, -0.2103, 0.7937), (0.7847, 0.2103, 0.7937), (-0.2103, -0.7847, 0.7937), (0.2103, 0.7847, 0.7937), (-0.5744, 0.5744, 0.7937)], [], [(18, 21, 19, 23, 22, 20), (21, 18, 15), (6, 21, 15), (15, 18, 7), (18, 20, 12), (8, 18, 12), (12, 20, 9), (17, 20, 22), (20, 17, 10), (17, 22, 11), (22, 23, 14), (0, 22, 14), (14, 23, 1), (23, 19, 13), (2, 23, 13), (13, 19, 3), (1, 23, 2), (3, 19, 4), (16, 19, 21), (19, 16, 4), (16, 21, 5), (5, 21, 6), (7, 18, 8), (9, 20, 10), (11, 22, 0), (42, 44, 46, 47, 43, 45), (45, 39, 42), (30, 39, 45), (39, 31, 42), (42, 36, 44), (32, 36, 42), (36, 33, 44), (41, 46, 44), (44, 34, 41), (41, 35, 46), (46, 38, 47), (24, 38, 46), (38, 25, 47), (47, 37, 43), (26, 37, 47), (37, 27, 43), (25, 26, 47), (27, 28, 43), (40, 45, 43), (43, 28, 40), (40, 29, 45), (29, 30, 45), (31, 32, 42), (33, 34, 44), (35, 24, 46), (2, 13, 37, 26), (17, 11, 35, 41), (10, 17, 41, 34), (3, 4, 28, 27), (11, 0, 24, 35), (4, 16, 40, 28), (12, 9, 33, 36), (5, 6, 30, 29), (13, 3, 27, 37), (6, 15, 39, 30), (14, 1, 25, 38), (7, 8, 32, 31), (0, 14, 38, 24), (15, 7, 31, 39), (8, 12, 36, 32), (1, 2, 26, 25), (16, 5, 29, 40), (9, 10, 34, 33)])
_uv = me_circle_001.uv_layers.new(name='UVMap')
_uv.uv.foreach_set('vector', [0.09905, 0.9153, 0.08663, 0.8938, 0.06179, 0.8938, 0.04936, 0.9153, 0.06179, 0.9368, 0.08663, 0.9368, 0.08663, 0.8938, 0.09905, 0.9153, 0.0, 0.0, 0.0, 0.0, 0.08663, 0.8938, 0.0, 0.0, 0.0, 0.0, 0.09905, 0.9153, 0.0, 0.0, 0.09905, 0.9153, 0.08663, 0.9368, 0.0, 0.0, 0.0, 0.0, 0.09905, 0.9153, 0.0, 0.0, 0.0, 0.0, 0.08663, 0.9368, 0.0, 0.0, 0.0, 0.0, 0.08663, 0.9368, 0.06179, 0.9368, 0.08663, 0.9368, 0.0, 0.0, 0.0, 0.0, 0.0, 0.0, 0.06179, 0.9368, 0.0, 0.0, 0.06179, 0.9368, 0.04936, 0.9153, 0.0, 0.0, 0.0, 0.0, 0.06179, 0.9368, 0.0, 0.0, 0.0, 0.0, 0.04936, 0.9153, 0.0, 0.0, 0.04936, 0.9153, 0.06179, 0.8938, 0.0, 0.0, 0.0, 0.0, 0.04936, 0.9153, 0.0, 0.0, 0.0, 0.0, 0.06179, 0.8938, 0.0, 0.0, 0.0, 0.0, 0.04936, 0.9153, 0.0, 0.0, 0.0, 0.0, 0.06179, 0.8938, 0.0, 0.0, 0.0, 0.0, 0.06179, 0.8938, 0.08663, 0.8938, 0.06179, 0.8938, 0.0, 0.0, 0.0, 0.0, 0.0, 0.0, 0.08663, 0.8938, 0.0, 0.0, 0.0, 0.0, 0.08663, 0.8938, 0.0, 0.0, 0.0, 0.0, 0.09905, 0.9153, 0.0, 0.0, 0.0, 0.0, 0.08663, 0.9368, 0.0, 0.0, 0.0, 0.0, 0.06179, 0.9368, 0.0, 0.0, 0.09905, 0.9153, 0.08663, 0.9368, 0.06179, 0.9368, 0.04936, 0.9153, 0.06179, 0.8938, 0.08663, 0.8938, 0.08663, 0.8938, 0.0, 0.0, 0.09905, 0.9153, 0.0, 0.0, 0.0, 0.0, 0.08663, 0.8938, 0.0, 0.0, 0.0, 0.0, 0.09905, 0.9153, 0.09905, 0.9153, 0.0, 0.0, 0.08663, 0.9368, 0.0, 0.0, 0.0, 0.0, 0.09905, 0.9153, 0.0, 0.0, 0.0, 0.0, 0.08663, 0.9368, 0.0, 0.0, 0.06179, 0.9368, 0.08663, 0.9368, 0.08663, 0.9368, 0.0, 0.0, 0.0, 0.0, 0.0, 0.0, 0.0, 0.0, 0.06179, 0.9368, 0.06179, 0.9368, 0.0, 0.0, 0.04936, 0.9153, 0.0, 0.0, 0.0, 0.0, 0.06179, 0.9368, 0.0, 0.0, 0.0, 0.0, 0.04936, 0.9153, 0.04936, 0.9153, 0.0, 0.0, 0.06179, 0.8938, 0.0, 0.0, 0.0, 0.0, 0.04936, 0.9153, 0.0, 0.0, 0.0, 0.0, 0.06179, 0.8938, 0.0, 0.0, 0.0, 0.0, 0.04936, 0.9153, 0.0, 0.0, 0.0, 0.0, 0.06179, 0.8938, 0.0, 0.0, 0.08663, 0.8938, 0.06179, 0.8938, 0.06179, 0.8938, 0.0, 0.0, 0.0, 0.0, 0.0, 0.0, 0.0, 0.0, 0.08663, 0.8938, 0.0, 0.0, 0.0, 0.0, 0.08663, 0.8938, 0.0, 0.0, 0.0, 0.0, 0.09905, 0.9153, 0.0, 0.0, 0.0, 0.0, 0.08663, 0.9368, 0.0, 0.0, 0.0, 0.0, 0.06179, 0.9368, 0.0, 0.0, 0.0, 0.0, 0.0, 0.0, 0.0, 0.0, 0.0, 0.0, 0.0, 0.0, 0.0, 0.0, 0.0, 0.0, 0.0, 0.0, 0.0, 0.0, 0.0, 0.0, 0.0, 0.0, 0.0, 0.0, 0.0, 0.0, 0.0, 0.0, 0.0, 0.0, 0.0, 0.0, 0.0, 0.0, 0.0, 0.0, 0.0, 0.0, 0.0, 0.0, 0.0, 0.0, 0.0, 0.0, 0.0, 0.0, 0.0, 0.0, 0.0, 0.0, 0.0, 0.0, 0.0, 0.0, 0.0, 0.0, 0.0, 0.0, 0.0, 0.0, 0.0, 0.0, 0.0, 0.0, 0.0, 0.0, 0.0, 0.0, 0.0, 0.0, 0.0, 0.0, 0.0, 0.0, 0.0, 0.0, 0.0, 0.0, 0.0, 0.0, 0.0, 0.0, 0.0, 0.0, 0.0, 0.0, 0.0, 0.0, 0.0, 0.0, 0.0, 0.0, 0.0, 0.0, 0.0, 0.0, 0.0, 0.0, 0.0, 0.0, 0.0, 0.0, 0.0, 0.0, 0.0, 0.0, 0.0, 0.0, 0.0, 0.0, 0.0, 0.0, 0.0, 0.0, 0.0, 0.0, 0.0, 0.0, 0.0, 0.0, 0.0, 0.0, 0.0, 0.0, 0.0, 0.0, 0.0, 0.0, 0.0, 0.0, 0.0, 0.0, 0.0, 0.0, 0.0, 0.0, 0.0, 0.0, 0.0, 0.0, 0.0, 0.0])
me_circle_001.materials.append(mat_1_s_coast)
me_circle_001.update()
me_circle_004 = bpy.data.meshes.new('Circle.004')
me_circle_004.from_pydata([(0.61, 0.8366, -0.7937), (0.7379, 0.7379, -0.7937), (1.122, 1.122, -0.7937), (0.7532, 1.221, -0.7937), (0.61, 0.8366, 0.7937), (0.7379, 0.7379, 0.7937), (1.122, 1.122, 0.7937), (0.7532, 1.221, 0.7937)], [], [(0, 3, 2, 1), (4, 5, 6, 7), (1, 2, 6, 5), (0, 1, 5, 4), (3, 0, 4, 7), (2, 3, 7, 6)])
_uv = me_circle_004.uv_layers.new(name='UVMap')
_uv.uv.foreach_set('vector', [0.0, 0.0, 0.0, 0.0, 0.0, 0.0, 0.0, 0.0, 0.0, 0.0, 0.0, 0.0, 0.0, 0.0, 0.0, 0.0, 0.0, 0.0, 0.0, 0.0, 0.0, 0.0, 0.0, 0.0, 0.0, 0.0, 0.0, 0.0, 0.0, 0.0, 0.0, 0.0, 0.0, 0.0, 0.0, 0.0, 0.0, 0.0, 0.0, 0.0, 0.0, 0.0, 0.0, 0.0, 0.0, 0.0, 0.0, 0.0])
me_circle_004.materials.append(mat_1_s_coast)
me_circle_004.update()
me_circle_005 = bpy.data.meshes.new('Circle.005')
me_circle_005.from_pydata([(-0.11, 1.029, -0.7937), (-0.2701, 1.008, -0.7937), (-0.4108, 1.533, -0.7937), (-0.04163, 1.434, -0.7937), (-0.11, 1.029, 0.7937), (-0.2701, 1.008, 0.7937), (-0.4108, 1.533, 0.7937), (-0.04163, 1.434, 0.7937)], [], [(0, 1, 2, 3), (4, 7, 6, 5), (3, 2, 6, 7), (2, 1, 5, 6), (1, 0, 4, 5), (0, 3, 7, 4)])
_uv = me_circle_005.uv_layers.new(name='UVMap')
_uv.uv.foreach_set('vector', [0.0, 0.0, 0.0, 0.0, 0.0, 0.0, 0.0, 0.0, 0.0, 0.0, 0.0, 0.0, 0.0, 0.0, 0.0, 0.0, 0.0, 0.0, 0.0, 0.0, 0.0, 0.0, 0.0, 0.0, 0.0, 0.0, 0.0, 0.0, 0.0, 0.0, 0.0, 0.0, 0.0, 0.0, 0.0, 0.0, 0.0, 0.0, 0.0, 0.0, 0.0, 0.0, 0.0, 0.0, 0.0, 0.0, 0.0, 0.0])
me_circle_005.materials.append(mat_1_s_coast)
me_circle_005.update()
me_circle_003 = bpy.data.meshes.new('Circle.003')
me_circle_003.from_pydata([(-0.11, 1.029, -0.7937), (0.61, 0.8366, -0.7937), (0.7532, 1.221, -0.7937), (-0.11, 1.029, 0.7937), (0.61, 0.8366, 0.7937), (0.8216, 1.626, -0.7937), (0.1016, 1.819, -0.7937), (-0.04163, 1.434, -0.7937), (0.8216, 1.626, 0.7937), (0.1016, 1.819, 0.7937), (0.7532, 1.221, 0.7937), (-0.04163, 1.434, 0.7937)], [], [(2, 1, 0, 7), (10, 11, 3, 4), (7, 0, 3, 11), (0, 1, 4, 3), (1, 2, 10, 4), (7, 6, 5, 2), (11, 10, 8, 9), (2, 5, 8, 10), (5, 6, 9, 8), (6, 7, 11, 9)])
_uv = me_circle_003.uv_layers.new(name='UVMap')
_uv.uv.foreach_set('vector', [0.0, 0.0, 0.0, 0.0, 0.0, 0.0, 0.0, 0.0, 0.0, 0.0, 0.0, 0.0, 0.0, 0.0, 0.0, 0.0, 0.0, 0.0, 0.0, 0.0, 0.0, 0.0, 0.0, 0.0, 0.0, 0.0, 0.0, 0.0, 0.0, 0.0, 0.0, 0.0, 0.0, 0.0, 0.0, 0.0, 0.0, 0.0, 0.0, 0.0, 0.0, 0.0, 0.0, 0.0, 0.0, 0.0, 0.0, 0.0, 0.0, 0.0, 0.0, 0.0, 0.0, 0.0, 0.0, 0.0, 0.0, 0.0, 0.0, 0.0, 0.0, 0.0, 0.0, 0.0, 0.0, 0.0, 0.0, 0.0, 0.0, 0.0, 0.0, 0.0, 0.0, 0.0, 0.0, 0.0, 0.0, 0.0, 0.0, 0.0])
me_circle_003.materials.append(mat_1_s_coast)
me_circle_003.update()
me_circle_009 = bpy.data.meshes.new('Circle.009')
me_circle_009.from_pydata([(-0.5076, 0.4096, 0.0), (-0.6085, 0.2348, 0.0), (-0.6085, -0.2348, 0.0), (-0.5076, -0.4096, 0.0), (-0.1009, -0.6444, 0.0), (0.1009, -0.6444, 0.0), (0.5076, -0.4096, 0.0), (0.6085, -0.2348, 0.0), (0.6085, 0.2348, 0.0), (0.5076, 0.4096, 0.0), (0.1009, 0.6444, 0.0), (-0.1009, 0.6444, 0.0), (0.5694, 0.3287, 0.0), (-0.5694, -0.3287, 0.0), (-0.5694, 0.3287, 0.0), (0.5694, -0.3287, 0.0), (-2.98e-08, -0.6575, 0.0), (2.98e-08, 0.6575, 0.0)], [], [(8, 0, 5), (0, 14, 1), (1, 2, 5), (2, 13, 3), (5, 2, 4), (3, 4, 2), (4, 16, 5), (5, 6, 7), (6, 15, 7), (7, 8, 5), (8, 12, 9), (9, 10, 11), (10, 17, 11), (11, 0, 8), (0, 1, 5), (8, 9, 11)])
_uv = me_circle_009.uv_layers.new(name='UVMap')
_uv.uv.foreach_set('vector', [0.0, 0.0, 0.0, 0.0, 0.0, 0.0, 0.0, 0.0, 0.0, 0.0, 0.0, 0.0, 0.0, 0.0, 0.0, 0.0, 0.0, 0.0, 0.0, 0.0, 0.0, 0.0, 0.0, 0.0, 0.0, 0.0, 0.0, 0.0, 0.0, 0.0, 0.0, 0.0, 0.0, 0.0, 0.0, 0.0, 0.0, 0.0, 0.0, 0.0, 0.0, 0.0, 0.0, 0.0, 0.0, 0.0, 0.0, 0.0, 0.0, 0.0, 0.0, 0.0, 0.0, 0.0, 0.0, 0.0, 0.0, 0.0, 0.0, 0.0, 0.0, 0.0, 0.0, 0.0, 0.0, 0.0, 0.0, 0.0, 0.0, 0.0, 0.0, 0.0, 0.0, 0.0, 0.0, 0.0, 0.0, 0.0, 0.0, 0.0, 0.0, 0.0, 0.0, 0.0, 0.0, 0.0, 0.0, 0.0, 0.0, 0.0, 0.0, 0.0, 0.0, 0.0, 0.0, 0.0])
me_circle_009.materials.append(mat_1_s_coast)
me_circle_009.update()
me_circle_011 = bpy.data.meshes.new('Circle.011')
me_circle_011.from_pydata([(-0.5076, 0.4096, 0.0), (-0.1009, 0.6444, 0.0), (-0.2085, 0.8796, 0.0), (-0.6575, 0.6204, 0.0)], [], [(2, 3, 0, 1)])
_uv = me_circle_011.uv_layers.new(name='UVMap')
_uv.uv.foreach_set('vector', [0.0, 0.0, 0.0, 0.0, 0.0, 0.0, 0.0, 0.0])
me_circle_011.materials.append(mat_1_s_coast)
me_circle_011.update()
me_circle_013 = bpy.data.meshes.new('Circle.013')
me_circle_013.from_pydata([(-0.1009, 0.6444, 0.0), (2.98e-08, 0.6575, 0.0), (5.96e-08, 1.0, 0.0), (-0.2085, 0.8796, 0.0)], [], [(0, 1, 2, 3)])
_uv = me_circle_013.uv_layers.new(name='UVMap')
_uv.uv.foreach_set('vector', [0.0, 0.0, 0.0, 0.0, 0.0, 0.0, 0.0, 0.0])
me_circle_013.materials.append(mat_1_s_coast)
me_circle_013.update()
me_circle_014 = bpy.data.meshes.new('Circle.014')
me_circle_014.from_pydata([(0.1009, 0.6444, 0.0), (2.98e-08, 0.6575, 0.0), (5.96e-08, 1.0, 0.0), (0.2085, 0.8796, 0.0)], [], [(0, 3, 2, 1)])
_uv = me_circle_014.uv_layers.new(name='UVMap')
_uv.uv.foreach_set('vector', [0.0, 0.0, 0.0, 0.0, 0.0, 0.0, 0.0, 0.0])
me_circle_014.materials.append(mat_1_s_coast)
me_circle_014.update()
me_circle_026 = bpy.data.meshes.new('Circle.026')
me_circle_026.from_pydata([(-0.1009, 0.6444, 1.49e-08), (-0.5076, 0.4096, 1.49e-08), (-0.6575, 0.6204, -0.1), (-0.2085, 0.8796, -0.1)], [], [(3, 2, 1, 0)])
_uv = me_circle_026.uv_layers.new(name='UVMap')
_uv.uv.foreach_set('vector', [0.0, 0.0, 0.0, 0.0, 0.0, 0.0, 0.0, 0.0])
me_circle_026.materials.append(mat_1_s_coast)
me_circle_026.update()
me_circle_027 = bpy.data.meshes.new('Circle.027')
me_circle_027.from_pydata([(-0.1009, 0.6444, 0.0), (-0.5076, 0.4096, 0.0), (-0.2085, 0.8796, 0.1), (-0.6575, 0.6204, 0.1)], [], [(1, 0, 2, 3)])
_uv = me_circle_027.uv_layers.new(name='UVMap')
_uv.uv.foreach_set('vector', [0.0, 0.0, 0.0, 0.0, 0.0, 0.0, 0.0, 0.0])
me_circle_027.materials.append(mat_1_s_coast)
me_circle_027.update()
me_circle_028 = bpy.data.meshes.new('Circle.028')
me_circle_028.from_pydata([(-0.1009, 0.6444, 0.0), (0.0, 0.6575, 0.0), (-4.47e-08, 1.0, -0.1), (-0.2085, 0.8796, -0.1)], [], [(0, 1, 2, 3)])
_uv = me_circle_028.uv_layers.new(name='UVMap')
_uv.uv.foreach_set('vector', [0.0, 0.0, 0.0, 0.0, 0.0, 0.0, 0.0, 0.0])
me_circle_028.materials.append(mat_1_s_coast)
me_circle_028.update()
me_circle_029 = bpy.data.meshes.new('Circle.029')
me_circle_029.from_pydata([(0.1009, 0.6444, 0.0), (0.0, 0.6575, 0.0), (-4.47e-08, 1.0, -0.1), (0.2085, 0.8796, -0.1)], [], [(0, 3, 2, 1)])
_uv = me_circle_029.uv_layers.new(name='UVMap')
_uv.uv.foreach_set('vector', [0.0, 0.0, 0.0, 0.0, 0.0, 0.0, 0.0, 0.0])
me_circle_029.materials.append(mat_1_s_coast)
me_circle_029.update()
me_circle_031 = bpy.data.meshes.new('Circle.031')
me_circle_031.from_pydata([(-0.1009, 0.6444, 0.0), (8.941e-08, 0.6575, 0.0), (5.96e-08, 1.0, 0.1), (-0.2085, 0.8796, 0.0)], [], [(0, 1, 2, 3)])
_uv = me_circle_031.uv_layers.new(name='UVMap')
_uv.uv.foreach_set('vector', [0.0, 0.0, 0.0, 0.0, 0.0, 0.0, 0.0, 0.0])
me_circle_031.materials.append(mat_1_s_coast)
me_circle_031.update()
me_circle_030 = bpy.data.meshes.new('Circle.030')
me_circle_030.from_pydata([(0.1009, 0.6444, 0.0), (-1.788e-07, 0.6575, 0.0), (-3.278e-07, 1.0, 0.1), (0.2085, 0.8796, 0.1)], [], [(0, 3, 2, 1)])
_uv = me_circle_030.uv_layers.new(name='UVMap')
_uv.uv.foreach_set('vector', [0.0, 0.0, 0.0, 0.0, 0.0, 0.0, 0.0, 0.0])
me_circle_030.materials.append(mat_1_s_coast)
me_circle_030.update()
me_circle_019 = bpy.data.meshes.new('Circle.019')
me_circle_019.from_pydata([(-0.11, 1.029, 0.0), (-0.4195, 0.9466, 0.0), (-0.9466, 0.4195, 0.0), (-1.029, 0.11, 0.0), (-0.8366, -0.61, 0.0), (-0.61, -0.8366, 0.0), (0.11, -1.029, 0.0), (0.4195, -0.9466, 0.0), (0.9466, -0.4195, 0.0), (1.029, -0.11, 0.0), (0.8366, 0.61, 0.0), (0.61, 0.8366, 0.0), (1.008, -0.2701, 0.0), (-1.008, 0.2701, 0.0), (-0.2701, 1.008, 0.0), (0.2701, -1.008, 0.0), (-0.7379, -0.7379, 0.0), (0.7379, 0.7379, 0.0), (-1.263, 0.6811, 0.0), (-0.6811, 1.263, 0.0), (1.122, 1.122, -0.1587), (-0.4108, 1.533, 0.0), (-1.533, 0.4108, 0.0), (-1.122, -1.122, 0.0), (0.4108, -1.533, -0.1587), (1.533, -0.4108, -0.1587), (0.6811, -1.263, -0.1587), (1.263, -0.6811, -0.1587), (1.221, 0.7532, -0.1587), (1.434, -0.04163, -0.1587), (-1.434, 0.04163, 0.0), (-1.221, -0.7532, 0.0), (-0.04163, 1.434, 0.0), (0.7532, 1.221, 0.0), (0.04163, -1.434, 0.0), (-0.7532, -1.221, 0.0)], [], [(10, 28, 20, 17), (11, 17, 20, 33), (4, 31, 23, 16), (5, 16, 23, 35), (6, 34, 24, 15), (7, 15, 24, 26), (8, 27, 25, 12), (9, 12, 25, 29), (0, 32, 21, 14), (14, 21, 19, 1), (13, 2, 18, 22), (3, 13, 22, 30), (8, 7, 26, 27), (1, 19, 18, 2), (34, 6, 5, 35), (29, 28, 10, 9), (4, 3, 30, 31), (33, 32, 0, 11), (14, 1, 2, 13, 3, 4, 16, 5, 6, 15, 7, 8, 12, 9, 10, 17, 11, 0)])
_uv = me_circle_019.uv_layers.new(name='UVMap')
_uv.uv.foreach_set('vector', [0.0, 0.0, 0.0, 0.0, 0.0, 0.0, 0.0, 0.0, 0.0, 0.0, 0.0, 0.0, 0.0, 0.0, 0.0, 0.0, 0.0, 0.0, 0.0, 0.0, 0.0, 0.0, 0.0, 0.0, 0.0, 0.0, 0.0, 0.0, 0.0, 0.0, 0.0, 0.0, 0.0, 0.0, 0.0, 0.0, 0.0, 0.0, 0.0, 0.0, 0.0, 0.0, 0.0, 0.0, 0.0, 0.0, 0.0, 0.0, 0.0, 0.0, 0.0, 0.0, 0.0, 0.0, 0.0, 0.0, 0.0, 0.0, 0.0, 0.0, 0.0, 0.0, 0.0, 0.0, 0.0, 0.0, 0.0, 0.0, 0.0, 0.0, 0.0, 0.0, 0.0, 0.0, 0.0, 0.0, 0.0, 0.0, 0.0, 0.0, 0.0, 0.0, 0.0, 0.0, 0.0, 0.0, 0.0, 0.0, 0.0, 0.0, 0.0, 0.0, 0.0, 0.0, 0.0, 0.0, 0.0, 0.0, 0.0, 0.0, 0.0, 0.0, 0.0, 0.0, 0.0, 0.0, 0.0, 0.0, 0.0, 0.0, 0.0, 0.0, 0.0, 0.0, 0.0, 0.0, 0.0, 0.0, 0.0, 0.0, 0.0, 0.0, 0.0, 0.0, 0.0, 0.0, 0.0, 0.0, 0.0, 0.0, 0.0, 0.0, 0.0, 0.0, 0.0, 0.0, 0.0, 0.0, 0.0, 0.0, 0.0, 0.0, 0.0, 0.0, 0.0, 0.0, 0.0, 0.0, 0.0, 0.0, 0.0, 0.0, 0.0, 0.0, 0.0, 0.0, 0.0, 0.0, 0.0, 0.0, 0.0, 0.0, 0.0, 0.0, 0.0, 0.0, 0.0, 0.0, 0.0, 0.0, 0.0, 0.0, 0.0, 0.0, 0.0, 0.0, 0.0, 0.0, 0.0, 0.0])
me_circle_019.materials.append(mat_1_s_coast)
me_circle_019.update()
me_circle_020 = bpy.data.meshes.new('Circle.020')
me_circle_020.from_pydata([(-0.11, 1.029, 0.0), (-0.4195, 0.9466, 0.0), (-0.9466, 0.4195, 0.0), (-1.029, 0.11, 0.0), (-0.8366, -0.61, 0.0), (-0.61, -0.8366, 0.0), (0.11, -1.029, 0.0), (0.4195, -0.9466, 0.0), (0.9466, -0.4195, 0.0), (1.029, -0.11, 0.0), (0.8366, 0.61, 0.0), (0.61, 0.8366, 0.0), (1.008, -0.2701, 0.0), (-1.008, 0.2701, 0.0), (-0.2701, 1.008, 0.0), (0.2701, -1.008, 0.0), (-0.7379, -0.7379, 0.0), (0.7379, 0.7379, 0.0), (-1.263, 0.6811, 0.1587), (-0.6811, 1.263, 0.1587), (1.122, 1.122, 0.0), (-0.4108, 1.533, 0.1587), (-1.533, 0.4108, 0.1587), (-1.122, -1.122, 0.1587), (0.4108, -1.533, 0.0), (1.533, -0.4108, 0.0), (0.6811, -1.263, 0.0), (1.263, -0.6811, 0.0), (1.221, 0.7532, 0.0), (1.434, -0.04163, 0.0), (-1.434, 0.04163, 0.1587), (-1.221, -0.7532, 0.1587), (-0.04163, 1.434, 0.0), (0.7532, 1.221, 0.0), (0.04163, -1.434, 0.0), (-0.7532, -1.221, 0.0)], [], [(10, 28, 20, 17), (11, 17, 20, 33), (4, 31, 23, 16), (5, 16, 23, 35), (6, 34, 24, 15), (7, 15, 24, 26), (8, 27, 25, 12), (9, 12, 25, 29), (0, 32, 21, 14), (14, 21, 19, 1), (13, 2, 18, 22), (3, 13, 22, 30), (33, 32, 0, 11), (8, 7, 26, 27), (1, 19, 18, 2), (34, 6, 5, 35), (29, 28, 10, 9), (4, 3, 30, 31), (14, 1, 2, 13, 3, 4, 16, 5, 6, 15, 7, 8, 12, 9, 10, 17, 11, 0)])
_uv = me_circle_020.uv_layers.new(name='UVMap')
_uv.uv.foreach_set('vector', [0.0, 0.0, 0.0, 0.0, 0.0, 0.0, 0.0, 0.0, 0.0, 0.0, 0.0, 0.0, 0.0, 0.0, 0.0, 0.0, 0.0, 0.0, 0.0, 0.0, 0.0, 0.0, 0.0, 0.0, 0.0, 0.0, 0.0, 0.0, 0.0, 0.0, 0.0, 0.0, 0.0, 0.0, 0.0, 0.0, 0.0, 0.0, 0.0, 0.0, 0.0, 0.0, 0.0, 0.0, 0.0, 0.0, 0.0, 0.0, 0.0, 0.0, 0.0, 0.0, 0.0, 0.0, 0.0, 0.0, 0.0, 0.0, 0.0, 0.0, 0.0, 0.0, 0.0, 0.0, 0.0, 0.0, 0.0, 0.0, 0.0, 0.0, 0.0, 0.0, 0.0, 0.0, 0.0, 0.0, 0.0, 0.0, 0.0, 0.0, 0.0, 0.0, 0.0, 0.0, 0.0, 0.0, 0.0, 0.0, 0.0, 0.0, 0.0, 0.0, 0.0, 0.0, 0.0, 0.0, 0.0, 0.0, 0.0, 0.0, 0.0, 0.0, 0.0, 0.0, 0.0, 0.0, 0.0, 0.0, 0.0, 0.0, 0.0, 0.0, 0.0, 0.0, 0.0, 0.0, 0.0, 0.0, 0.0, 0.0, 0.0, 0.0, 0.0, 0.0, 0.0, 0.0, 0.0, 0.0, 0.0, 0.0, 0.0, 0.0, 0.0, 0.0, 0.0, 0.0, 0.0, 0.0, 0.0, 0.0, 0.0, 0.0, 0.0, 0.0, 0.0, 0.0, 0.0, 0.0, 0.0, 0.0, 0.0, 0.0, 0.0, 0.0, 0.0, 0.0, 0.0, 0.0, 0.0, 0.0, 0.0, 0.0, 0.0, 0.0, 0.0, 0.0, 0.0, 0.0, 0.0, 0.0, 0.0, 0.0, 0.0, 0.0, 0.0, 0.0, 0.0, 0.0, 0.0, 0.0])
me_circle_020.materials.append(mat_1_s_coast)
me_circle_020.update()
me_circle_021 = bpy.data.meshes.new('Circle.021')
me_circle_021.from_pydata([(-0.11, 1.029, 0.0), (-0.4195, 0.9466, 0.0), (-0.9466, 0.4195, 0.0), (-1.029, 0.11, 0.0), (-0.8366, -0.61, 0.0), (-0.61, -0.8366, 0.0), (0.11, -1.029, 0.0), (0.4195, -0.9466, 0.0), (0.9466, -0.4195, 0.0), (1.029, -0.11, 0.0), (0.8366, 0.61, 0.0), (0.61, 0.8366, 0.0), (1.008, -0.2701, 0.0), (-1.008, 0.2701, 0.0), (-0.2701, 1.008, 0.0), (0.2701, -1.008, 0.0), (-0.7379, -0.7379, 0.0), (0.7379, 0.7379, 0.0), (-1.263, 0.6811, 0.0), (-0.6811, 1.263, 0.0), (1.122, 1.122, 0.0), (-0.4108, 1.533, 0.0), (-1.533, 0.4108, 0.0), (-1.122, -1.122, 0.0), (0.4108, -1.533, -0.1587), (1.533, -0.4108, -0.1587), (0.6811, -1.263, -0.1587), (1.263, -0.6811, -0.1587), (1.221, 0.7532, 0.0), (1.434, -0.04163, 0.0), (-1.434, 0.04163, 0.0), (-1.221, -0.7532, 0.0), (-0.04163, 1.434, 0.0), (0.7532, 1.221, 0.0), (0.04163, -1.434, 0.0), (-0.7532, -1.221, 0.0)], [], [(10, 28, 20, 17), (11, 17, 20, 33), (4, 31, 23, 16), (5, 16, 23, 35), (6, 34, 24, 15), (7, 15, 24, 26), (8, 27, 25, 12), (9, 12, 25, 29), (0, 32, 21, 14), (14, 21, 19, 1), (13, 2, 18, 22), (3, 13, 22, 30), (33, 32, 0, 11), (8, 7, 26, 27), (1, 19, 18, 2), (34, 6, 5, 35), (29, 28, 10, 9), (4, 3, 30, 31)])
_uv = me_circle_021.uv_layers.new(name='UVMap')
_uv.uv.foreach_set('vector', [0.0, 0.0, 0.0, 0.0, 0.0, 0.0, 0.0, 0.0, 0.0, 0.0, 0.0, 0.0, 0.0, 0.0, 0.0, 0.0, 0.0, 0.0, 0.0, 0.0, 0.0, 0.0, 0.0, 0.0, 0.0, 0.0, 0.0, 0.0, 0.0, 0.0, 0.0, 0.0, 0.0, 0.0, 0.0, 0.0, 0.0, 0.0, 0.0, 0.0, 0.0, 0.0, 0.0, 0.0, 0.0, 0.0, 0.0, 0.0, 0.0, 0.0, 0.0, 0.0, 0.0, 0.0, 0.0, 0.0, 0.0, 0.0, 0.0, 0.0, 0.0, 0.0, 0.0, 0.0, 0.0, 0.0, 0.0, 0.0, 0.0, 0.0, 0.0, 0.0, 0.0, 0.0, 0.0, 0.0, 0.0, 0.0, 0.0, 0.0, 0.0, 0.0, 0.0, 0.0, 0.0, 0.0, 0.0, 0.0, 0.0, 0.0, 0.0, 0.0, 0.0, 0.0, 0.0, 0.0, 0.0, 0.0, 0.0, 0.0, 0.0, 0.0, 0.0, 0.0, 0.0, 0.0, 0.0, 0.0, 0.0, 0.0, 0.0, 0.0, 0.0, 0.0, 0.0, 0.0, 0.0, 0.0, 0.0, 0.0, 0.0, 0.0, 0.0, 0.0, 0.0, 0.0, 0.0, 0.0, 0.0, 0.0, 0.0, 0.0, 0.0, 0.0, 0.0, 0.0, 0.0, 0.0, 0.0, 0.0, 0.0, 0.0, 0.0, 0.0])
me_circle_021.materials.append(mat_1_s_coast)
me_circle_021.update()
me_circle_022 = bpy.data.meshes.new('Circle.022')
me_circle_022.from_pydata([(-0.11, 1.029, 0.0), (-0.4195, 0.9466, 0.0), (-0.9466, 0.4195, 0.0), (-1.029, 0.11, 0.0), (-0.8366, -0.61, 0.0), (-0.61, -0.8366, 0.0), (0.11, -1.029, 0.0), (0.4195, -0.9466, 0.0), (0.9466, -0.4195, 0.0), (1.029, -0.11, 0.0), (0.8366, 0.61, 0.0), (0.61, 0.8366, 0.0), (1.008, -0.2701, 0.0), (-1.008, 0.2701, 0.0), (-0.2701, 1.008, 0.0), (0.2701, -1.008, 0.0), (-0.7379, -0.7379, 0.0), (0.7379, 0.7379, 0.0), (-1.263, 0.6811, 0.1587), (-0.6811, 1.263, 0.1587), (1.122, 1.122, 0.0), (-0.4108, 1.533, 0.1587), (-1.533, 0.4108, 0.1587), (-1.122, -1.122, 0.0), (0.4108, -1.533, 0.0), (1.533, -0.4108, 0.0), (0.6811, -1.263, 0.0), (1.263, -0.6811, 0.0), (1.221, 0.7532, 0.0), (1.434, -0.04163, 0.0), (-1.434, 0.04163, 0.0), (-1.221, -0.7532, 0.0), (-0.04163, 1.434, 0.0), (0.7532, 1.221, 0.0), (0.04163, -1.434, 0.0), (-0.7532, -1.221, 0.0)], [], [(10, 28, 20, 17), (11, 17, 20, 33), (4, 31, 23, 16), (5, 16, 23, 35), (6, 34, 24, 15), (7, 15, 24, 26), (8, 27, 25, 12), (9, 12, 25, 29), (0, 32, 21, 14), (14, 21, 19, 1), (13, 2, 18, 22), (3, 13, 22, 30), (8, 7, 26, 27), (1, 19, 18, 2), (34, 6, 5, 35), (29, 28, 10, 9), (4, 3, 30, 31), (33, 32, 0, 11)])
_uv = me_circle_022.uv_layers.new(name='UVMap')
_uv.uv.foreach_set('vector', [0.0, 0.0, 0.0, 0.0, 0.0, 0.0, 0.0, 0.0, 0.0, 0.0, 0.0, 0.0, 0.0, 0.0, 0.0, 0.0, 0.0, 0.0, 0.0, 0.0, 0.0, 0.0, 0.0, 0.0, 0.0, 0.0, 0.0, 0.0, 0.0, 0.0, 0.0, 0.0, 0.0, 0.0, 0.0, 0.0, 0.0, 0.0, 0.0, 0.0, 0.0, 0.0, 0.0, 0.0, 0.0, 0.0, 0.0, 0.0, 0.0, 0.0, 0.0, 0.0, 0.0, 0.0, 0.0, 0.0, 0.0, 0.0, 0.0, 0.0, 0.0, 0.0, 0.0, 0.0, 0.0, 0.0, 0.0, 0.0, 0.0, 0.0, 0.0, 0.0, 0.0, 0.0, 0.0, 0.0, 0.0, 0.0, 0.0, 0.0, 0.0, 0.0, 0.0, 0.0, 0.0, 0.0, 0.0, 0.0, 0.0, 0.0, 0.0, 0.0, 0.0, 0.0, 0.0, 0.0, 0.0, 0.0, 0.0, 0.0, 0.0, 0.0, 0.0, 0.0, 0.0, 0.0, 0.0, 0.0, 0.0, 0.0, 0.0, 0.0, 0.0, 0.0, 0.0, 0.0, 0.0, 0.0, 0.0, 0.0, 0.0, 0.0, 0.0, 0.0, 0.0, 0.0, 0.0, 0.0, 0.0, 0.0, 0.0, 0.0, 0.0, 0.0, 0.0, 0.0, 0.0, 0.0, 0.0, 0.0, 0.0, 0.0, 0.0, 0.0])
me_circle_022.materials.append(mat_1_s_coast)
me_circle_022.update()
me_circle_023 = bpy.data.meshes.new('Circle.023')
me_circle_023.from_pydata([(-0.11, 1.029, 0.0), (-0.4195, 0.9466, 0.0), (-0.9466, 0.4195, 0.0), (-1.029, 0.11, 0.0), (-0.8366, -0.61, 0.0), (-0.61, -0.8366, 0.0), (0.11, -1.029, 0.0), (0.4195, -0.9466, 0.0), (0.9466, -0.4195, 0.0), (1.029, -0.11, 0.0), (0.8366, 0.61, 0.0), (0.61, 0.8366, 0.0), (1.008, -0.2701, 0.0), (-1.008, 0.2701, 0.0), (-0.2701, 1.008, 0.0), (0.2701, -1.008, 0.0), (-0.7379, -0.7379, 0.0), (0.7379, 0.7379, 0.0), (-1.263, 0.6811, 0.0), (-0.6811, 1.263, 0.0), (1.122, 1.122, 0.0), (-0.4108, 1.533, 0.0), (-1.533, 0.4108, 0.0), (-1.122, -1.122, 0.0), (0.4108, -1.533, 0.0), (1.533, -0.4108, 0.0), (0.6811, -1.263, 0.0), (1.263, -0.6811, 0.0), (1.221, 0.7532, 0.0), (1.434, -0.04163, 0.0), (-1.434, 0.04163, 0.0), (-1.221, -0.7532, 0.0), (-0.04163, 1.434, 0.0), (0.7532, 1.221, 0.0), (0.04163, -1.434, 0.0), (-0.7532, -1.221, 0.0)], [], [(10, 28, 20, 17), (11, 17, 20, 33), (4, 31, 23, 16), (5, 16, 23, 35), (6, 34, 24, 15), (7, 15, 24, 26), (8, 27, 25, 12), (9, 12, 25, 29), (0, 32, 21, 14), (14, 21, 19, 1), (13, 2, 18, 22), (3, 13, 22, 30), (8, 7, 26, 27), (1, 19, 18, 2), (34, 6, 5, 35), (29, 28, 10, 9), (4, 3, 30, 31), (33, 32, 0, 11)])
_uv = me_circle_023.uv_layers.new(name='UVMap')
_uv.uv.foreach_set('vector', [0.0, 0.0, 0.0, 0.0, 0.0, 0.0, 0.0, 0.0, 0.0, 0.0, 0.0, 0.0, 0.0, 0.0, 0.0, 0.0, 0.0, 0.0, 0.0, 0.0, 0.0, 0.0, 0.0, 0.0, 0.0, 0.0, 0.0, 0.0, 0.0, 0.0, 0.0, 0.0, 0.0, 0.0, 0.0, 0.0, 0.0, 0.0, 0.0, 0.0, 0.0, 0.0, 0.0, 0.0, 0.0, 0.0, 0.0, 0.0, 0.0, 0.0, 0.0, 0.0, 0.0, 0.0, 0.0, 0.0, 0.0, 0.0, 0.0, 0.0, 0.0, 0.0, 0.0, 0.0, 0.0, 0.0, 0.0, 0.0, 0.0, 0.0, 0.0, 0.0, 0.0, 0.0, 0.0, 0.0, 0.0, 0.0, 0.0, 0.0, 0.0, 0.0, 0.0, 0.0, 0.0, 0.0, 0.0, 0.0, 0.0, 0.0, 0.0, 0.0, 0.0, 0.0, 0.0, 0.0, 0.0, 0.0, 0.0, 0.0, 0.0, 0.0, 0.0, 0.0, 0.0, 0.0, 0.0, 0.0, 0.0, 0.0, 0.0, 0.0, 0.0, 0.0, 0.0, 0.0, 0.0, 0.0, 0.0, 0.0, 0.0, 0.0, 0.0, 0.0, 0.0, 0.0, 0.0, 0.0, 0.0, 0.0, 0.0, 0.0, 0.0, 0.0, 0.0, 0.0, 0.0, 0.0, 0.0, 0.0, 0.0, 0.0, 0.0, 0.0])
me_circle_023.materials.append(mat_1_s_coast)
me_circle_023.update()
me_circle_024 = bpy.data.meshes.new('Circle.024')
me_circle_024.from_pydata([(-0.11, 1.029, 0.0), (-0.4195, 0.9466, 0.0), (-0.9466, 0.4195, 0.0), (-1.029, 0.11, 0.0), (-0.8366, -0.61, 0.0), (-0.61, -0.8366, 0.0), (0.11, -1.029, 0.0), (0.4195, -0.9466, 0.0), (0.9466, -0.4195, 0.0), (1.029, -0.11, 0.0), (0.8366, 0.61, 0.0), (0.61, 0.8366, 0.0), (1.008, -0.2701, 0.0), (-1.008, 0.2701, 0.0), (-0.2701, 1.008, 0.0), (0.2701, -1.008, 0.0), (-0.7379, -0.7379, 0.0), (0.7379, 0.7379, 0.0), (-1.263, 0.6811, 0.0), (-0.6811, 1.263, 0.0), (1.122, 1.122, 0.0), (-0.4108, 1.533, 0.0), (-1.533, 0.4108, 0.0), (-1.122, -1.122, 0.0), (0.4108, -1.533, 0.0), (1.533, -0.4108, 0.0), (0.6811, -1.263, 0.0), (1.263, -0.6811, 0.0), (1.221, 0.7532, 0.0), (1.434, -0.04163, 0.0), (-1.434, 0.04163, 0.0), (-1.221, -0.7532, 0.0), (-0.04163, 1.434, 0.0), (0.7532, 1.221, 0.0), (0.04163, -1.434, 0.0), (-0.7532, -1.221, 0.0)], [], [(10, 28, 20, 17), (11, 17, 20, 33), (4, 31, 23, 16), (5, 16, 23, 35), (6, 34, 24, 15), (7, 15, 24, 26), (8, 27, 25, 12), (9, 12, 25, 29), (0, 32, 21, 14), (14, 21, 19, 1), (13, 2, 18, 22), (3, 13, 22, 30), (33, 32, 0, 11), (8, 7, 26, 27), (1, 19, 18, 2), (34, 6, 5, 35), (29, 28, 10, 9), (4, 3, 30, 31)])
_uv = me_circle_024.uv_layers.new(name='UVMap')
_uv.uv.foreach_set('vector', [0.0, 0.0, 0.0, 0.0, 0.0, 0.0, 0.0, 0.0, 0.0, 0.0, 0.0, 0.0, 0.0, 0.0, 0.0, 0.0, 0.0, 0.0, 0.0, 0.0, 0.0, 0.0, 0.0, 0.0, 0.0, 0.0, 0.0, 0.0, 0.0, 0.0, 0.0, 0.0, 0.0, 0.0, 0.0, 0.0, 0.0, 0.0, 0.0, 0.0, 0.0, 0.0, 0.0, 0.0, 0.0, 0.0, 0.0, 0.0, 0.0, 0.0, 0.0, 0.0, 0.0, 0.0, 0.0, 0.0, 0.0, 0.0, 0.0, 0.0, 0.0, 0.0, 0.0, 0.0, 0.0, 0.0, 0.0, 0.0, 0.0, 0.0, 0.0, 0.0, 0.0, 0.0, 0.0, 0.0, 0.0, 0.0, 0.0, 0.0, 0.0, 0.0, 0.0, 0.0, 0.0, 0.0, 0.0, 0.0, 0.0, 0.0, 0.0, 0.0, 0.0, 0.0, 0.0, 0.0, 0.0, 0.0, 0.0, 0.0, 0.0, 0.0, 0.0, 0.0, 0.0, 0.0, 0.0, 0.0, 0.0, 0.0, 0.0, 0.0, 0.0, 0.0, 0.0, 0.0, 0.0, 0.0, 0.0, 0.0, 0.0, 0.0, 0.0, 0.0, 0.0, 0.0, 0.0, 0.0, 0.0, 0.0, 0.0, 0.0, 0.0, 0.0, 0.0, 0.0, 0.0, 0.0, 0.0, 0.0, 0.0, 0.0, 0.0, 0.0])
me_circle_024.materials.append(mat_1_s_coast)
me_circle_024.update()
me_circle_025 = bpy.data.meshes.new('Circle.025')
me_circle_025.from_pydata([(-0.11, 1.029, 0.0), (-0.4195, 0.9466, 0.0), (-0.9466, 0.4195, 0.0), (-1.029, 0.11, 0.0), (-0.8366, -0.61, 0.0), (-0.61, -0.8366, 0.0), (0.11, -1.029, 0.0), (0.4195, -0.9466, 0.0), (0.9466, -0.4195, 0.0), (1.029, -0.11, 0.0), (0.8366, 0.61, 0.0), (0.61, 0.8366, 0.0), (1.008, -0.2701, 0.0), (-1.008, 0.2701, 0.0), (-0.2701, 1.008, 0.0), (0.2701, -1.008, 0.0), (-0.7379, -0.7379, 0.0), (0.7379, 0.7379, 0.0), (-1.263, 0.6811, 0.0), (-0.6811, 1.263, 0.0), (1.122, 1.122, 0.0), (-0.4108, 1.533, 0.0), (-1.533, 0.4108, 0.0), (-1.122, -1.122, 0.0), (0.4108, -1.533, 0.0), (1.533, -0.4108, 0.0), (0.6811, -1.263, 0.0), (1.263, -0.6811, 0.0), (1.221, 0.7532, 0.0), (1.434, -0.04163, 0.0), (-1.434, 0.04163, 0.0), (-1.221, -0.7532, 0.0), (-0.04163, 1.434, 0.0), (0.7532, 1.221, 0.0), (0.04163, -1.434, 0.0), (-0.7532, -1.221, 0.0)], [], [(10, 28, 20, 17), (11, 17, 20, 33), (4, 31, 23, 16), (5, 16, 23, 35), (6, 34, 24, 15), (7, 15, 24, 26), (8, 27, 25, 12), (9, 12, 25, 29), (0, 32, 21, 14), (14, 21, 19, 1), (13, 2, 18, 22), (3, 13, 22, 30), (33, 32, 0, 11), (8, 7, 26, 27), (1, 19, 18, 2), (34, 6, 5, 35), (29, 28, 10, 9), (4, 3, 30, 31)])
_uv = me_circle_025.uv_layers.new(name='UVMap')
_uv.uv.foreach_set('vector', [0.0, 0.0, 0.0, 0.0, 0.0, 0.0, 0.0, 0.0, 0.0, 0.0, 0.0, 0.0, 0.0, 0.0, 0.0, 0.0, 0.0, 0.0, 0.0, 0.0, 0.0, 0.0, 0.0, 0.0, 0.0, 0.0, 0.0, 0.0, 0.0, 0.0, 0.0, 0.0, 0.0, 0.0, 0.0, 0.0, 0.0, 0.0, 0.0, 0.0, 0.0, 0.0, 0.0, 0.0, 0.0, 0.0, 0.0, 0.0, 0.0, 0.0, 0.0, 0.0, 0.0, 0.0, 0.0, 0.0, 0.0, 0.0, 0.0, 0.0, 0.0, 0.0, 0.0, 0.0, 0.0, 0.0, 0.0, 0.0, 0.0, 0.0, 0.0, 0.0, 0.0, 0.0, 0.0, 0.0, 0.0, 0.0, 0.0, 0.0, 0.0, 0.0, 0.0, 0.0, 0.0, 0.0, 0.0, 0.0, 0.0, 0.0, 0.0, 0.0, 0.0, 0.0, 0.0, 0.0, 0.0, 0.0, 0.0, 0.0, 0.0, 0.0, 0.0, 0.0, 0.0, 0.0, 0.0, 0.0, 0.0, 0.0, 0.0, 0.0, 0.0, 0.0, 0.0, 0.0, 0.0, 0.0, 0.0, 0.0, 0.0, 0.0, 0.0, 0.0, 0.0, 0.0, 0.0, 0.0, 0.0, 0.0, 0.0, 0.0, 0.0, 0.0, 0.0, 0.0, 0.0, 0.0, 0.0, 0.0, 0.0, 0.0, 0.0, 0.0])
me_circle_025.materials.append(mat_1_s_coast)
me_circle_025.update()
me_circle_010 = bpy.data.meshes.new('Circle.010')
me_circle_010.from_pydata([(0.1009, -0.3556, 0.0), (-0.1009, -0.3556, 0.0), (-2.384e-07, -0.3425, 0.0), (0.2085, -0.1204, 0.0), (0.2575, 0.2652, 0.0), (0.3584, 0.0904, 0.0), (0.2967, 0.1713, 0.0), (-0.3584, 0.0904, 0.0), (-0.2575, 0.2652, 0.0), (-0.2967, 0.1713, 0.0), (-5.96e-08, 0.2408, 0.0), (0.0, 0.0, 0.0), (-0.2085, -0.1204, 0.0)], [], [(0, 3, 11, 2), (1, 2, 11, 12), (4, 10, 11, 6), (5, 6, 11, 3), (7, 12, 11, 9), (9, 11, 10, 8)])
_uv = me_circle_010.uv_layers.new(name='UVMap')
_uv.uv.foreach_set('vector', [0.0, 0.0, 0.0, 0.0, 0.0, 0.0, 0.0, 0.0, 0.0, 0.0, 0.0, 0.0, 0.0, 0.0, 0.0, 0.0, 0.0, 0.0, 0.0, 0.0, 0.0, 0.0, 0.0, 0.0, 0.0, 0.0, 0.0, 0.0, 0.0, 0.0, 0.0, 0.0, 0.0, 0.0, 0.0, 0.0, 0.0, 0.0, 0.0, 0.0, 0.0, 0.0, 0.0, 0.0, 0.0, 0.0, 0.0, 0.0])
me_circle_010.materials.append(mat_1_s_coast)
me_circle_010.update()
me_circle_037 = bpy.data.meshes.new('Circle.037')
me_circle_037.from_pydata([(0.2575, 0.2652, 0.2), (0.3584, 0.0904, 0.2), (0.2967, 0.1713, 0.2), (-7.988e-07, 7.222e-08, 0.1), (-8.345e-07, 0.2408, 0.1), (0.2085, -0.1204, 0.1), (0.1009, -0.3556, -1.49e-08), (-0.1009, -0.3556, -1.49e-08), (-2.533e-07, -0.3425, -1.49e-08), (-1.926e-07, 9.525e-08, 0.1), (0.2085, -0.1204, 0.1), (-0.2085, -0.1204, -1.49e-08), (-0.3584, 0.0904, -1.49e-08), (-0.2575, 0.2652, -1.49e-08), (-0.2967, 0.1713, -1.49e-08), (5.215e-08, 0.2408, 0.1), (0.0, 0.0, 0.1), (-0.2085, -0.1204, -1.49e-08)], [], [(0, 4, 3, 2), (1, 2, 3, 5), (6, 10, 9, 8), (7, 8, 9, 11), (12, 17, 16, 14), (14, 16, 15, 13)])
_uv = me_circle_037.uv_layers.new(name='UVMap')
_uv.uv.foreach_set('vector', [0.0, 0.0, 0.0, 0.0, 0.0, 0.0, 0.0, 0.0, 0.0, 0.0, 0.0, 0.0, 0.0, 0.0, 0.0, 0.0, 0.0, 0.0, 0.0, 0.0, 0.0, 0.0, 0.0, 0.0, 0.0, 0.0, 0.0, 0.0, 0.0, 0.0, 0.0, 0.0, 0.0, 0.0, 0.0, 0.0, 0.0, 0.0, 0.0, 0.0, 0.0, 0.0, 0.0, 0.0, 0.0, 0.0, 0.0, 0.0])
me_circle_037.materials.append(mat_1_s_coast)
me_circle_037.update()
me_circle_034 = bpy.data.meshes.new('Circle.034')
me_circle_034.from_pydata([(-0.3584, 0.0904, 0.2), (-0.2575, 0.2652, 0.2), (-0.2967, 0.1713, 0.2), (0.1009, -0.3556, 0.0), (-0.1009, -0.3556, 0.0), (3.725e-07, -0.3425, 0.0), (0.2085, -0.1204, 0.1), (-0.2085, -0.1204, 0.1), (0.2575, 0.2652, 0.2), (0.3584, 0.0904, 0.2), (0.2967, 0.1713, 0.2), (0.0, 0.0, 0.1), (3.725e-08, 0.2408, 0.2)], [], [(0, 7, 11, 2), (1, 2, 11, 12), (5, 3, 6, 11), (4, 5, 11, 7), (8, 12, 11, 10), (9, 10, 11, 6)])
_uv = me_circle_034.uv_layers.new(name='UVMap')
_uv.uv.foreach_set('vector', [0.0, 0.0, 0.0, 0.0, 0.0, 0.0, 0.0, 0.0, 0.0, 0.0, 0.0, 0.0, 0.0, 0.0, 0.0, 0.0, 0.0, 0.0, 0.0, 0.0, 0.0, 0.0, 0.0, 0.0, 0.0, 0.0, 0.0, 0.0, 0.0, 0.0, 0.0, 0.0, 0.0, 0.0, 0.0, 0.0, 0.0, 0.0, 0.0, 0.0, 0.0, 0.0, 0.0, 0.0, 0.0, 0.0, 0.0, 0.0])
me_circle_034.materials.append(mat_1_s_coast)
me_circle_034.update()

# ---- objects
ob_light = bpy.data.objects.new('Light', light_light)
ob_camera = bpy.data.objects.new('Camera', cam_camera)
ob_base = bpy.data.objects.new('_base', me_circle)
ob_octagon = bpy.data.objects.new('_octagon', me_circle_002)
ob_buildingmesh = bpy.data.objects.new('_buildingMesh', me_plane)
ob_base_001 = bpy.data.objects.new('_base.001', me_circle_006)
ob_base_hex = bpy.data.objects.new('_base_hex', me_circle_007)
ob_base_002 = bpy.data.objects.new('_base.002', me_circle_012)
ob_base_003 = bpy.data.objects.new('_base.003', me_circle_015)
ob_base_004 = bpy.data.objects.new('_base.004', me_circle_016)
ob_base_005 = bpy.data.objects.new('_base.005', me_circle_017)
ob_base_006 = bpy.data.objects.new('_base.006', me_circle_018)
ob_octagon_bool = bpy.data.objects.new('_octagon.bool', me_circle_001)
ob_base_r_edge_bool = bpy.data.objects.new('_base.R_edge.bool', me_circle_004)
ob_base_l_edge_bool = bpy.data.objects.new('_base.L_edge.bool', me_circle_005)
ob_base_bridge_bool = bpy.data.objects.new('_base_bridge.bool', me_circle_003)
ob_plane_0 = bpy.data.objects.new('Plane.0.', me_circle_009)
ob_bridge_l_0 = bpy.data.objects.new('Bridge.L.0', me_circle_011)
ob_l_bridgeedge_l_b0_p0_o_l_o_be0_0 = bpy.data.objects.new('L.BridgeEdge.L.B0.P0.O_L.O_BE0.0', me_circle_013)
ob_r_bridgeedge_l_b0_p0_o_l_o_be0_0 = bpy.data.objects.new('R.BridgeEdge.L.B0.P0.O_L.O_BE0.0', me_circle_014)
ob_bridge_d1_0 = bpy.data.objects.new('Bridge.D1.0', me_circle_026)
ob_bridge_a1_0 = bpy.data.objects.new('Bridge.A1.0', me_circle_027)
ob_l_bridgeedge_d1_b0_p0_o_d1_o_be0_0 = bpy.data.objects.new('L.BridgeEdge.D1.B0.P0.O_D1.O_BE0.0', me_circle_028)
ob_r_bridgeedge_d1_b0_p0_o_d1_o_be0_0 = bpy.data.objects.new('R.BridgeEdge.D1.B0.P0.O_D1.O_BE0.0', me_circle_029)
ob_l_bridgeedge_l0_b0_p0_o_a1_o_be0_0 = bpy.data.objects.new('L.BridgeEdge.L0.B0.P0.O_A1.O_BE0.0', me_circle_031)
ob_r_bridgeedge_a1_b0_p0_o_l0_o_be0_0 = bpy.data.objects.new('R.BridgeEdge.A1.B0.P0.O_L0.O_BE0.0', me_circle_030)
ob_base_007 = bpy.data.objects.new('_base.007', me_circle_019)
ob_base_008 = bpy.data.objects.new('_base.008', me_circle_020)
ob_base_009 = bpy.data.objects.new('_base.009', me_circle_021)
ob_base_010 = bpy.data.objects.new('_base.010', me_circle_022)
ob_base_011 = bpy.data.objects.new('_base.011', me_circle_023)
ob_base_012 = bpy.data.objects.new('_base.012', me_circle_024)
ob_base_013 = bpy.data.objects.new('_base.013', me_circle_025)
ob_000_edgestitch_p0_l_b0_l_p0_o_b0_r_p0_r_b0_0 = bpy.data.objects.new('000.EdgeStitch.P0.L_B0.L_P0.O_B0.R_P0.R_B0.0', me_circle_010)
ob_001_edgestitch_p0_l_b0_l_p0_o_b0_r_p0_r_b0_0 = bpy.data.objects.new('001.EdgeStitch.P0.L_B0.L_P0.O_B0.R_P0.R_B0.0', me_circle_037)
ob_011__edgestitch_p0_l_b0_l_p0_o_b0_r_p0_r_b0_0 = bpy.data.objects.new('011..EdgeStitch.P0.L_B0.L_P0.O_B0.R_P0.R_B0.0', me_circle_034)

# ---- transforms, parenting, visibility, modifiers, constraints
ob_light.location = (4.076, 1.005, 5.904)
ob_light.rotation_euler = (0.6503, 0.05522, 1.866)
ob_light.lock_rotations_4d = False
ob_light.empty_display_type = 'ARROWS'
ob_light.color = (0.0, 0.0, 0.0, 0.0)
ob_light.lineart.crease_threshold = 0.0
ob_camera.location = (7.359, -6.926, 4.958)
ob_camera.rotation_euler = (1.109, 0.0, 0.8149)
ob_camera.lock_rotations_4d = False
ob_camera.empty_display_type = 'ARROWS'
ob_camera.color = (0.0, 0.0, 0.0, 0.0)
ob_camera.display_type = 'WIRE'
ob_camera.lineart.crease_threshold = 0.0
ob_base.location = (0.0, 0.0, 0.0)
ob_base.rotation_euler = (0.0, -0.0, 0.7854)
ob_base.scale = (0.63, 0.63, 0.63)
ob_base.show_wire = True
ob_octagon.location = (0.0, 0.0, 0.0)
ob_octagon.rotation_euler = (0.0, -0.0, 0.7854)
ob_octagon.scale = (0.63, 0.63, 0.63)
ob_octagon.show_wire = True
ob_buildingmesh.location = (0.0, 0.0, 0.0)
ob_buildingmesh.rotation_euler = (0.0, -0.0, -0.7854)
ob_buildingmesh.scale = (0.6113, 0.6113, 0.6113)
ob_buildingmesh.show_wire = True
ob_base_001.location = (0.866, 1.5, 0.0)
ob_base_001.rotation_euler = (0.0, -0.0, 0.7854)
ob_base_001.scale = (0.63, 0.63, 0.63)
ob_base_001.show_wire = True
ob_base_hex.location = (0.0, 0.0, 0.0)
ob_base_hex.show_wire = True
ob_base_002.location = (-0.866, 1.5, 0.0)
ob_base_002.rotation_euler = (0.0, -0.0, 0.7854)
ob_base_002.scale = (0.63, 0.63, 0.63)
ob_base_002.show_wire = True
ob_base_003.location = (1.732, 0.0, 0.0)
ob_base_003.rotation_euler = (0.0, -0.0, 0.7854)
ob_base_003.scale = (0.63, 0.63, 0.63)
ob_base_003.show_wire = True
ob_base_004.location = (-1.732, 0.0, 0.0)
ob_base_004.rotation_euler = (0.0, -0.0, 0.7854)
ob_base_004.scale = (0.63, 0.63, 0.63)
ob_base_004.show_wire = True
ob_base_005.location = (0.866, -1.5, 0.0)
ob_base_005.rotation_euler = (0.0, -0.0, 0.7854)
ob_base_005.scale = (0.63, 0.63, 0.63)
ob_base_005.show_wire = True
ob_base_006.location = (-0.866, -1.5, 0.0)
ob_base_006.rotation_euler = (0.0, -0.0, 0.7854)
ob_base_006.scale = (0.63, 0.63, 0.63)
ob_base_006.show_wire = True
ob_octagon_bool.location = (0.0, 0.0, 0.0)
ob_octagon_bool.rotation_euler = (0.0, -0.0, 0.7854)
ob_octagon_bool.scale = (0.63, 0.63, 0.63)
ob_octagon_bool.display_type = 'WIRE'
ob_base_r_edge_bool.location = (0.0, 0.0, 0.0)
ob_base_r_edge_bool.rotation_euler = (0.0, -0.0, 0.7854)
ob_base_r_edge_bool.scale = (0.63, 0.63, 0.63)
ob_base_r_edge_bool.display_type = 'WIRE'
ob_base_l_edge_bool.location = (0.0, 0.0, 0.0)
ob_base_l_edge_bool.rotation_euler = (0.0, -0.0, 0.7854)
ob_base_l_edge_bool.scale = (0.63, 0.63, 0.63)
ob_base_l_edge_bool.display_type = 'WIRE'
ob_base_bridge_bool.location = (0.0, 0.0, 0.0)
ob_base_bridge_bool.rotation_euler = (0.0, -0.0, 0.7854)
ob_base_bridge_bool.scale = (0.63, 0.63, 0.63)
ob_base_bridge_bool.display_type = 'WIRE'
ob_plane_0.location = (0.0, 0.0, 0.0)
ob_bridge_l_0.location = (0.0, 0.0, 0.0)
ob_bridge_l_0.show_wire = True
ob_l_bridgeedge_l_b0_p0_o_l_o_be0_0.location = (0.0, 0.0, 0.0)
ob_l_bridgeedge_l_b0_p0_o_l_o_be0_0.show_wire = True
ob_r_bridgeedge_l_b0_p0_o_l_o_be0_0.location = (0.0, 0.0, 0.0)
ob_r_bridgeedge_l_b0_p0_o_l_o_be0_0.show_wire = True
ob_bridge_d1_0.location = (0.0, 0.0, 0.0)
ob_bridge_d1_0.show_wire = True
ob_bridge_a1_0.location = (0.0, 0.0, 0.0)
ob_bridge_a1_0.show_wire = True
ob_l_bridgeedge_d1_b0_p0_o_d1_o_be0_0.location = (0.0, 0.0, 0.0)
ob_l_bridgeedge_d1_b0_p0_o_d1_o_be0_0.show_wire = True
ob_r_bridgeedge_d1_b0_p0_o_d1_o_be0_0.location = (0.0, 0.0, 0.0)
ob_r_bridgeedge_d1_b0_p0_o_d1_o_be0_0.show_wire = True
ob_l_bridgeedge_l0_b0_p0_o_a1_o_be0_0.location = (0.0, 0.0, 0.0)
ob_l_bridgeedge_l0_b0_p0_o_a1_o_be0_0.show_wire = True
ob_r_bridgeedge_a1_b0_p0_o_l0_o_be0_0.location = (0.0, 0.0, 0.0)
ob_r_bridgeedge_a1_b0_p0_o_l0_o_be0_0.show_wire = True
ob_base_007.location = (0.0, 0.0, 0.2)
ob_base_007.rotation_euler = (0.0, -0.0, 0.7854)
ob_base_007.scale = (0.63, 0.63, 0.63)
ob_base_007.show_wire = True
ob_base_008.location = (0.866, 1.5, 0.0)
ob_base_008.rotation_euler = (0.0, -0.0, 0.7854)
ob_base_008.scale = (0.63, 0.63, 0.63)
ob_base_008.show_wire = True
ob_base_009.location = (-0.866, 1.5, 0.2)
ob_base_009.rotation_euler = (0.0, -0.0, 0.7854)
ob_base_009.scale = (0.63, 0.63, 0.63)
ob_base_009.show_wire = True
ob_base_010.location = (1.732, 0.0, 0.0)
ob_base_010.rotation_euler = (0.0, -0.0, 0.7854)
ob_base_010.scale = (0.63, 0.63, 0.63)
ob_base_010.show_wire = True
ob_base_011.location = (-1.732, 0.0, 0.0)
ob_base_011.rotation_euler = (0.0, -0.0, 0.7854)
ob_base_011.scale = (0.63, 0.63, 0.63)
ob_base_011.show_wire = True
ob_base_012.location = (0.866, -1.5, 0.0)
ob_base_012.rotation_euler = (0.0, -0.0, 0.7854)
ob_base_012.scale = (0.63, 0.63, 0.63)
ob_base_012.show_wire = True
ob_base_013.location = (-0.866, -1.5, 0.0)
ob_base_013.rotation_euler = (0.0, -0.0, 0.7854)
ob_base_013.scale = (0.63, 0.63, 0.63)
ob_base_013.show_wire = True
ob_000_edgestitch_p0_l_b0_l_p0_o_b0_r_p0_r_b0_0.location = (0.0, 0.0, 0.0)
ob_000_edgestitch_p0_l_b0_l_p0_o_b0_r_p0_r_b0_0.show_wire = True
ob_001_edgestitch_p0_l_b0_l_p0_o_b0_r_p0_r_b0_0.location = (0.0, 0.0, 0.0)
ob_001_edgestitch_p0_l_b0_l_p0_o_b0_r_p0_r_b0_0.show_wire = True
ob_011__edgestitch_p0_l_b0_l_p0_o_b0_r_p0_r_b0_0.location = (0.0, 0.0, 0.0)
ob_011__edgestitch_p0_l_b0_l_p0_o_b0_r_p0_r_b0_0.show_wire = True

# ---- collection membership
col_collection.objects.link(ob_light)
col_collection.objects.link(ob_camera)
col_collection.objects.link(ob_base)
col_collection.objects.link(ob_octagon)
col_collection.objects.link(ob_buildingmesh)
col_collection.objects.link(ob_base_001)
col_collection.objects.link(ob_base_hex)
col_collection.objects.link(ob_base_002)
col_collection.objects.link(ob_base_003)
col_collection.objects.link(ob_base_004)
col_collection.objects.link(ob_base_005)
col_collection.objects.link(ob_base_006)
col_booleans.objects.link(ob_octagon_bool)
col_booleans.objects.link(ob_base_r_edge_bool)
col_booleans.objects.link(ob_base_l_edge_bool)
col_booleans.objects.link(ob_base_bridge_bool)
col_version_0.objects.link(ob_plane_0)
col_version_0.objects.link(ob_bridge_l_0)
col_version_0.objects.link(ob_l_bridgeedge_l_b0_p0_o_l_o_be0_0)
col_version_0.objects.link(ob_r_bridgeedge_l_b0_p0_o_l_o_be0_0)
col_version_0_elevation_1.objects.link(ob_bridge_d1_0)
col_version_0_elevation_1.objects.link(ob_bridge_a1_0)
col_version_0_elevation_1.objects.link(ob_l_bridgeedge_d1_b0_p0_o_d1_o_be0_0)
col_version_0_elevation_1.objects.link(ob_r_bridgeedge_d1_b0_p0_o_d1_o_be0_0)
col_version_0_elevation_1.objects.link(ob_l_bridgeedge_l0_b0_p0_o_a1_o_be0_0)
col_version_0_elevation_1.objects.link(ob_r_bridgeedge_a1_b0_p0_o_l0_o_be0_0)
col_development.objects.link(ob_base_007)
col_development.objects.link(ob_base_008)
col_development.objects.link(ob_base_009)
col_development.objects.link(ob_base_010)
col_development.objects.link(ob_base_011)
col_development.objects.link(ob_base_012)
col_development.objects.link(ob_base_013)
col_0_0_0.objects.link(ob_000_edgestitch_p0_l_b0_l_p0_o_b0_r_p0_r_b0_0)
col_0_0_1.objects.link(ob_001_edgestitch_p0_l_b0_l_p0_o_b0_r_p0_r_b0_0)
col_0_1_1.objects.link(ob_011__edgestitch_p0_l_b0_l_p0_o_b0_r_p0_r_b0_0)

# ---- scene / render settings (as saved in the file)
scene.camera = ob_camera
scene.frame_start = 1; scene.frame_end = 250; scene.frame_set(1)
scene.render.engine = 'BLENDER_EEVEE_NEXT'
scene.cycles.sampling_pattern = 'TABULATED_SOBOL'
scene.cycles.use_light_tree = False
scene.view_settings.view_transform = 'Filmic'
bpy.context.view_layer.update()
